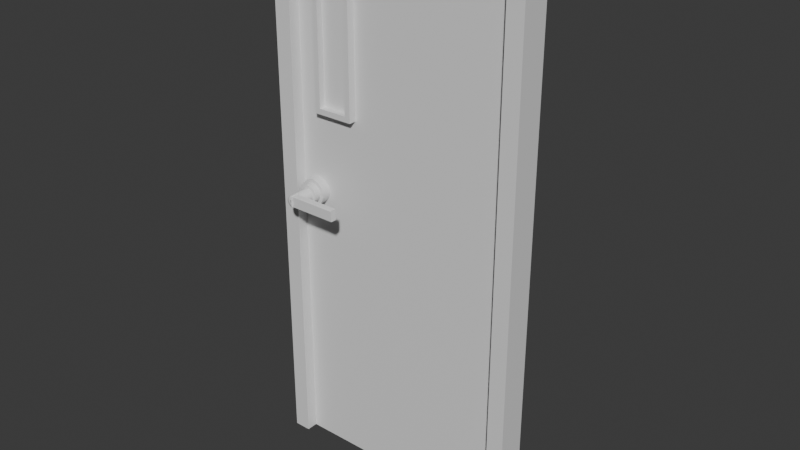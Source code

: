 # Source: Door.blend  (saved by Blender 4.5.90; exported with 4.5.12 LTS)
import bpy
from mathutils import Matrix  # noqa: F401  (used for matrix-valued properties, if any)

bpy.ops.wm.read_factory_settings(use_empty=True)
scene = bpy.context.scene
scene.name = 'Scene'

# ---- collections
col_collection = bpy.data.collections.new('Collection'); scene.collection.children.link(col_collection)

# ---- materials (node trees are filled in below, after node groups)
mat_material = bpy.data.materials.new('Material')
mat_material.alpha_threshold = 0.0
mat_material.roughness = 0.5
mat_material.line_color = (0.0, 0.0, 0.0, 1.0)

# ---- material node trees
mat_material.use_nodes = True; mat_material.node_tree.nodes.clear()
_N = mat_material.node_tree.nodes; _L = mat_material.node_tree.links
n0 = _N.new('ShaderNodeOutputMaterial'); n0.name = 'Material Output'; n0.location = (200, 100)
n1 = _N.new('ShaderNodeBsdfPrincipled'); n1.name = 'Principled BSDF'; n1.location = (-200, 100)
n1.inputs[3].default_value = 1.45
_L.new(n1.outputs[0], n0.inputs[0])
n0.is_active_output = True

# ---- world
world_world = bpy.data.worlds.new('World'); scene.world = world_world
world_world.use_nodes = True; world_world.node_tree.nodes.clear()
_N = world_world.node_tree.nodes; _L = world_world.node_tree.links
n0 = _N.new('ShaderNodeOutputWorld'); n0.name = 'World Output'; n0.location = (200, 100)
n1 = _N.new('ShaderNodeBackground'); n1.name = 'Background'; n1.location = (-200, 100)
n1.inputs[0].default_value = (0.05088, 0.05088, 0.05088, 1.0)
_L.new(n1.outputs[0], n0.inputs[0])
n0.is_active_output = True
world_world.color = (0.05088, 0.05088, 0.05088)
world_world.sun_shadow_jitter_overblur = 0.0

# ---- meshes
me_cube = bpy.data.meshes.new('Cube')
me_cube.from_pydata([(1.426, 0.4972, 2.992), (1.426, 0.4972, -2.992), (-1.045, 0.5988, 0.1897), (-1.426, 0.4972, 2.992), (-1.426, 0.4972, -2.992), (-1.065, 0.5988, 0.1877), (1.242, 0.4972, -2.992), (-1.084, 0.5988, 0.1818), (-0.5325, 0.4972, -2.992), (-0.983, 0.4972, -2.992), (-1.242, 0.4972, -2.992), (-1.102, 0.5988, 0.1723), (-1.242, 0.4972, 2.992), (-1.118, 0.5988, 0.1594), (-0.983, 0.4972, 2.992), (-0.5325, 0.4972, 2.992), (1.242, 0.4972, 2.992), (-1.131, 0.5988, 0.1438), (1.426, 0.4972, 2.832), (-1.14, 0.5988, 0.1259), (1.426, 0.4972, 2.454), (1.426, 0.4972, 0.9581), (-1.426, 0.4972, 2.832), (-1.146, 0.5988, 0.1065), (-1.426, 0.4972, 2.454), (-1.148, 0.5988, 0.08637), (-1.426, 0.4972, 0.9581), (-1.242, 0.4972, 2.832), (-1.242, 0.4972, 2.454), (-1.146, 0.5988, 0.06621), (-1.242, 0.4972, 0.9581), (-0.983, 0.4972, 2.832), (-1.14, 0.5988, 0.04682), (-0.9216, 0.4972, 2.393), (-1.131, 0.5988, 0.02896), (-0.9216, 0.4972, 1.019), (-0.5325, 0.4972, 2.832), (-0.5938, 0.4972, 2.393), (-1.118, 0.5988, 0.0133), (-0.5938, 0.4972, 1.019), (-1.102, 0.5988, 0.000445), (1.242, 0.4972, 2.832), (1.242, 0.4972, 2.454), (1.242, 0.4972, 0.9581), (-1.084, 0.5988, -0.009105), (-0.983, 0.4972, 2.454), (-0.983, 0.4972, 0.9581), (-1.065, 0.5988, -0.01499), (-0.5325, 0.4972, 2.454), (-1.045, 0.5988, -0.01697), (-0.5325, 0.4972, 0.9581), (-0.9216, 0.4226, 2.393), (-1.025, 0.5988, -0.01499), (-0.9216, 0.4226, 1.019), (-0.5938, 0.4226, 2.393), (-0.5938, 0.4226, 1.019), (-1.005, 0.5988, -0.009105), (-0.983, 0.5812, 2.454), (-0.983, 0.5812, 0.9581), (-0.9874, 0.5988, 0.000445), (-0.5325, 0.5812, 2.454), (-0.5325, 0.5812, 0.9581), (-0.9717, 0.5988, 0.0133), (-0.9216, 0.5812, 2.393), (-0.9216, 0.5812, 1.019), (-0.9589, 0.5988, 0.02896), (-0.5938, 0.5812, 2.393), (-0.5938, 0.5812, 1.019), (-0.9493, 0.5988, 0.04682), (-1.242, 0.6237, -2.992), (-1.426, 0.6237, -2.992), (-0.9435, 0.5988, 0.06621), (1.426, 0.6237, 0.9581), (-0.9415, 0.5988, 0.08637), (1.426, 0.6237, -2.992), (-1.426, 0.6237, 0.9581), (-0.9435, 0.5988, 0.1065), (1.242, 0.6237, 2.992), (1.426, 0.6237, 2.992), (1.242, 0.6237, -2.992), (-0.9493, 0.5988, 0.1259), (-1.426, 0.6237, 2.992), (-1.242, 0.6237, 2.992), (-0.9589, 0.5988, 0.1438), (-0.983, 0.6237, 2.992), (-0.5325, 0.6237, 2.992), (-0.9717, 0.5988, 0.1594), (-1.242, 0.6237, 0.9581), (1.242, 0.6237, 0.9581), (-0.9874, 0.5988, 0.1723), (1.426, 0.6237, 2.832), (1.426, 0.6237, 2.454), (-1.005, 0.5988, 0.1818), (-1.426, 0.6237, 2.832), (-1.426, 0.6237, 2.454), (-1.025, 0.5988, 0.1877), (-1.073, 0.5988, 0.2258), (-1.242, 0.6237, 2.832), (-1.242, 0.6237, 2.454), (-1.045, 0.5988, 0.2285), (-0.983, 0.6237, 2.832), (-1.099, 0.5988, 0.2177), (-0.5325, 0.6237, 2.832), (-1.124, 0.5988, 0.2046), (1.242, 0.6237, 2.832), (-1.145, 0.5988, 0.1869), (1.242, 0.6237, 2.454), (-1.163, 0.5988, 0.1653), (-1.176, 0.5988, 0.1408), (-1.184, 0.5988, 0.1141), (-1.187, 0.5988, 0.08637), (-1.184, 0.5988, 0.05864), (-1.176, 0.5988, 0.03197), (-1.163, 0.5988, 0.007391), (-1.145, 0.5988, -0.01415), (-1.124, 0.5988, -0.03183), (-1.099, 0.5988, -0.04497), (-1.073, 0.5988, -0.05306), (-1.045, 0.5988, -0.05579), (-1.017, 0.5988, -0.05306), (-0.9904, 0.5988, -0.04497), (-0.9658, 0.5988, -0.03183), (-0.9443, 0.5988, -0.01415), (-0.9266, 0.5988, 0.007391), (-0.9135, 0.5988, 0.03197), (-0.9054, 0.5988, 0.05864), (-0.9027, 0.5988, 0.08637), (-0.9054, 0.5988, 0.1141), (-0.9135, 0.5988, 0.1408), (-0.9266, 0.5988, 0.1653), (-0.9443, 0.5988, 0.1869), (-0.9658, 0.5988, 0.2046), (-0.9904, 0.5988, 0.2177), (-1.017, 0.5988, 0.2258), (-1.058, 0.6719, 0.1533), (-1.045, 0.6719, 0.1547), (-1.071, 0.6719, 0.1495), (-1.083, 0.6719, 0.1431), (-1.093, 0.6719, 0.1347), (-1.102, 0.6719, 0.1243), (-1.108, 0.6719, 0.1125), (-1.112, 0.6719, 0.09969), (-1.113, 0.6719, 0.08637), (-1.112, 0.6719, 0.07305), (-1.108, 0.6719, 0.06024), (-1.102, 0.6719, 0.04843), (-1.093, 0.6719, 0.03808), (-1.083, 0.6719, 0.02959), (-1.071, 0.6719, 0.02328), (-1.058, 0.6719, 0.01939), (-1.045, 0.6719, 0.01808), (-1.031, 0.6719, 0.01939), (-1.019, 0.6719, 0.02328), (-1.007, 0.6719, 0.02959), (-0.9965, 0.6719, 0.03808), (-0.988, 0.6719, 0.04843), (-0.9817, 0.6719, 0.06024), (-0.9778, 0.6719, 0.07305), (-0.9765, 0.6719, 0.08637), (-0.9778, 0.6719, 0.09969), (-0.9817, 0.6719, 0.1125), (-0.988, 0.6719, 0.1243), (-0.9965, 0.6719, 0.1347), (-1.007, 0.6719, 0.1431), (-1.019, 0.6719, 0.1495), (-1.031, 0.6719, 0.1533), (-1.065, 0.6719, 0.1877), (-1.045, 0.6719, 0.1897), (-1.084, 0.6719, 0.1818), (-1.102, 0.6719, 0.1723), (-1.118, 0.6719, 0.1594), (-1.131, 0.6719, 0.1438), (-1.14, 0.6719, 0.1259), (-1.146, 0.6719, 0.1065), (-1.148, 0.6719, 0.08637), (-1.146, 0.6719, 0.06621), (-1.14, 0.6719, 0.04682), (-1.131, 0.6719, 0.02896), (-1.118, 0.6719, 0.0133), (-1.102, 0.6719, 0.000445), (-1.084, 0.6719, -0.009105), (-1.065, 0.6719, -0.01499), (-1.045, 0.6719, -0.01697), (-1.025, 0.6719, -0.01499), (-1.005, 0.6719, -0.009105), (-0.9874, 0.6719, 0.000445), (-0.9717, 0.6719, 0.0133), (-0.9589, 0.6719, 0.02896), (-0.9493, 0.6719, 0.04682), (-0.9435, 0.6719, 0.06621), (-0.9415, 0.6719, 0.08637), (-0.9435, 0.6719, 0.1065), (-0.9493, 0.6719, 0.1259), (-0.9589, 0.6719, 0.1438), (-0.9717, 0.6719, 0.1594), (-0.9874, 0.6719, 0.1723), (-1.005, 0.6719, 0.1818), (-1.025, 0.6719, 0.1877), (-1.071, 0.8213, 0.02328), (-1.058, 0.8213, 0.01939), (-1.058, 0.8213, 0.1533), (-1.071, 0.8213, 0.1495), (-0.9965, 0.8213, 0.1347), (-1.007, 0.8213, 0.1431), (-1.045, 0.8252, 0.02572), (-1.083, 0.8213, 0.1431), (-1.019, 0.8213, 0.1495), (-1.031, 0.8213, 0.01939), (-1.093, 0.8213, 0.1347), (-1.031, 0.8213, 0.1533), (-1.019, 0.8213, 0.02328), (-1.102, 0.8213, 0.1243), (-1.045, 0.8252, 0.147), (-1.007, 0.8213, 0.02959), (-1.108, 0.8213, 0.1125), (-0.9965, 0.8213, 0.03808), (-1.112, 0.8213, 0.09969), (-0.988, 0.8213, 0.04843), (-1.113, 0.8213, 0.08637), (-0.9817, 0.8213, 0.06024), (-1.112, 0.8213, 0.07305), (-0.9778, 0.8213, 0.07305), (-1.108, 0.8213, 0.06024), (-0.9765, 0.8213, 0.08637), (-1.102, 0.8213, 0.04843), (-0.9778, 0.8213, 0.09969), (-1.093, 0.8213, 0.03808), (-0.9817, 0.8213, 0.1125), (-1.083, 0.8213, 0.02959), (-0.988, 0.8213, 0.1243), (-1.045, 0.9185, 0.08683), (-1.058, 0.8836, 0.1533), (-1.05, 0.9159, 0.1123), (-1.054, 0.9083, 0.1339), (-1.057, 0.897, 0.1483), (-1.045, 0.9146, 0.08609), (-1.045, 0.8832, 0.147), (-1.045, 0.9121, 0.1098), (-1.045, 0.9054, 0.1293), (-1.045, 0.8954, 0.1423), (-1.045, 0.9185, 0.0868), (-1.071, 0.8836, 0.1495), (-1.055, 0.9159, 0.1108), (-1.063, 0.9083, 0.1311), (-1.069, 0.897, 0.1447), (-1.045, 0.9185, 0.08676), (-1.083, 0.8836, 0.1431), (-1.059, 0.9159, 0.1083), (-1.072, 0.9083, 0.1266), (-1.08, 0.897, 0.1389), (-1.045, 0.9185, 0.0867), (-1.093, 0.8836, 0.1347), (-1.063, 0.9159, 0.1051), (-1.079, 0.9083, 0.1206), (-1.089, 0.897, 0.131), (-1.045, 0.9185, 0.08663), (-1.102, 0.8836, 0.1243), (-1.067, 0.9159, 0.101), (-1.085, 0.9083, 0.1133), (-1.097, 0.897, 0.1214), (-1.045, 0.9185, 0.08655), (-1.108, 0.8836, 0.1125), (-1.069, 0.9159, 0.09648), (-1.09, 0.9083, 0.1049), (-1.103, 0.897, 0.1105), (-1.045, 0.9185, 0.08646), (-1.112, 0.8836, 0.09969), (-1.071, 0.9159, 0.09152), (-1.092, 0.9083, 0.09582), (-1.107, 0.897, 0.09868), (-1.045, 0.9185, 0.08637), (-1.113, 0.8836, 0.08637), (-1.071, 0.9159, 0.08637), (-1.093, 0.9083, 0.08637), (-1.108, 0.897, 0.08637), (-1.045, 0.9185, 0.08628), (-1.112, 0.8836, 0.07305), (-1.071, 0.9159, 0.08121), (-1.092, 0.9083, 0.07692), (-1.107, 0.897, 0.07405), (-1.045, 0.9185, 0.08619), (-1.108, 0.8836, 0.06024), (-1.069, 0.9159, 0.07626), (-1.09, 0.9083, 0.06784), (-1.103, 0.897, 0.06221), (-1.045, 0.9185, 0.08611), (-1.102, 0.8836, 0.04843), (-1.067, 0.9159, 0.07169), (-1.085, 0.9083, 0.05947), (-1.097, 0.897, 0.0513), (-1.045, 0.9185, 0.08604), (-1.093, 0.8836, 0.03808), (-1.063, 0.9159, 0.06769), (-1.079, 0.9083, 0.05213), (-1.089, 0.897, 0.04173), (-1.045, 0.9185, 0.08598), (-1.083, 0.8836, 0.02959), (-1.059, 0.9159, 0.0644), (-1.072, 0.9083, 0.04611), (-1.08, 0.897, 0.03388), (-1.045, 0.9185, 0.08594), (-1.071, 0.8836, 0.02328), (-1.055, 0.9159, 0.06196), (-1.063, 0.9083, 0.04163), (-1.069, 0.897, 0.02805), (-1.045, 0.9185, 0.08591), (-1.058, 0.8836, 0.01939), (-1.05, 0.9159, 0.06045), (-1.054, 0.9083, 0.03888), (-1.057, 0.897, 0.02446), (-1.045, 0.8832, 0.02572), (-1.045, 0.9146, 0.08665), (-1.045, 0.8954, 0.03043), (-1.045, 0.9054, 0.04344), (-1.045, 0.9121, 0.06291), (-1.045, 0.8213, 0.01808), (-1.045, 0.8213, 0.1547), (-1.045, 0.8836, 0.1547), (-1.045, 0.897, 0.1495), (-1.045, 0.9083, 0.1348), (-1.045, 0.9159, 0.1128), (-1.045, 0.9185, 0.08684), (-1.045, 0.897, 0.02324), (-1.045, 0.8836, 0.01808), (-1.045, 0.9083, 0.03795), (-1.045, 0.9159, 0.05995), (-1.045, 0.9185, 0.0859), (-0.5207, 0.8252, 0.02572), (-0.5207, 0.8252, 0.147), (-0.5207, 0.8832, 0.147), (-0.5207, 0.8954, 0.1423), (-0.5207, 0.8954, 0.03043), (-0.5207, 0.8832, 0.02572), (-0.9658, 0.4972, -0.03183), (-0.983, 0.4972, -0.04098), (-0.983, 0.4972, 0.2137), (-0.9443, 0.4972, -0.01415), (-0.9443, 0.4972, 0.1869), (-0.9658, 0.4972, 0.2046), (-0.9135, 0.4972, 0.03197), (-0.9027, 0.4972, 0.08637), (-0.9054, 0.4972, 0.05864), (-0.9054, 0.4972, 0.1141), (-0.9135, 0.4972, 0.1408), (-0.9266, 0.4972, 0.1653), (-0.9266, 0.4972, 0.007391), (-1.187, 0.4972, 0.08637), (-1.184, 0.4972, 0.1141), (-1.184, 0.4972, 0.05864), (-1.163, 0.4972, 0.007391), (-1.163, 0.4972, 0.1653), (-1.145, 0.4972, -0.01415), (-1.176, 0.4972, 0.03197), (-1.176, 0.4972, 0.1408), (-1.124, 0.4972, -0.03183), (-1.124, 0.4972, 0.2046), (-1.073, 0.4972, -0.05306), (-1.045, 0.4972, 0.2285), (-1.073, 0.4972, 0.2258), (-1.099, 0.4972, -0.04497), (-1.099, 0.4972, 0.2177), (-1.145, 0.4972, 0.1869), (-1.045, 0.4972, -0.05579), (-0.9904, 0.4972, -0.04497), (-0.9904, 0.4972, 0.2177), (-1.017, 0.4972, -0.05306), (-1.017, 0.4972, 0.2258), (1.426, 0.4351, 2.992), (1.426, 0.4351, -2.992), (-1.045, 0.3335, 0.1897), (-1.426, 0.4351, 2.992), (-1.426, 0.4351, -2.992), (-1.065, 0.3335, 0.1877), (1.242, 0.4351, -2.992), (-1.084, 0.3335, 0.1818), (-0.5325, 0.4351, -2.992), (-0.983, 0.4351, -2.992), (-1.242, 0.4351, -2.992), (-1.102, 0.3335, 0.1723), (-1.242, 0.4351, 2.992), (-1.118, 0.3335, 0.1594), (-0.983, 0.4351, 2.992), (-0.5325, 0.4351, 2.992), (1.242, 0.4351, 2.992), (-1.131, 0.3335, 0.1438), (1.426, 0.4351, 2.832), (-1.14, 0.3335, 0.1259), (1.426, 0.4351, 2.454), (1.426, 0.4351, 0.9581), (-1.426, 0.4351, 2.832), (-1.146, 0.3335, 0.1065), (-1.426, 0.4351, 2.454), (-1.148, 0.3335, 0.08637), (-1.426, 0.4351, 0.9581), (-1.242, 0.4351, 2.832), (-1.242, 0.4351, 2.454), (-1.146, 0.3335, 0.06621), (-1.242, 0.4351, 0.9581), (-0.983, 0.4351, 2.832), (-1.14, 0.3335, 0.04682), (-0.9216, 0.4351, 2.393), (-1.131, 0.3335, 0.02896), (-0.9216, 0.4351, 1.019), (-0.5325, 0.4351, 2.832), (-0.5938, 0.4351, 2.393), (-1.118, 0.3335, 0.0133), (-0.5938, 0.4351, 1.019), (-1.102, 0.3335, 0.000445), (1.242, 0.4351, 2.832), (1.242, 0.4351, 2.454), (1.242, 0.4351, 0.9581), (-1.084, 0.3335, -0.009105), (-0.983, 0.4351, 2.454), (-0.983, 0.4351, 0.9581), (-1.065, 0.3335, -0.01499), (-0.5325, 0.4351, 2.454), (-1.045, 0.3335, -0.01697), (-0.5325, 0.4351, 0.9581), (-0.9216, 0.5097, 2.393), (-1.025, 0.3335, -0.01499), (-0.9216, 0.5097, 1.019), (-0.5938, 0.5097, 2.393), (-0.5938, 0.5097, 1.019), (-1.005, 0.3335, -0.009105), (-0.983, 0.3511, 2.454), (-0.983, 0.3511, 0.9581), (-0.9874, 0.3335, 0.000445), (-0.5325, 0.3511, 2.454), (-0.5325, 0.3511, 0.9581), (-0.9717, 0.3335, 0.0133), (-0.9216, 0.3511, 2.393), (-0.9216, 0.3511, 1.019), (-0.9589, 0.3335, 0.02896), (-0.5938, 0.3511, 2.393), (-0.5938, 0.3511, 1.019), (-0.9493, 0.3335, 0.04682), (-1.242, 0.3086, -2.992), (-1.426, 0.3086, -2.992), (-0.9435, 0.3335, 0.06621), (1.426, 0.3086, 0.9581), (-0.9415, 0.3335, 0.08637), (1.426, 0.3086, -2.992), (-1.426, 0.3086, 0.9581), (-0.9435, 0.3335, 0.1065), (1.242, 0.3086, 2.992), (1.426, 0.3086, 2.992), (1.242, 0.3086, -2.992), (-0.9493, 0.3335, 0.1259), (-1.426, 0.3086, 2.992), (-1.242, 0.3086, 2.992), (-0.9589, 0.3335, 0.1438), (-0.983, 0.3086, 2.992), (-0.5325, 0.3086, 2.992), (-0.9717, 0.3335, 0.1594), (-1.242, 0.3086, 0.9581), (1.242, 0.3086, 0.9581), (-0.9874, 0.3335, 0.1723), (1.426, 0.3086, 2.832), (1.426, 0.3086, 2.454), (-1.005, 0.3335, 0.1818), (-1.426, 0.3086, 2.832), (-1.426, 0.3086, 2.454), (-1.025, 0.3335, 0.1877), (-1.073, 0.3335, 0.2258), (-1.242, 0.3086, 2.832), (-1.242, 0.3086, 2.454), (-1.045, 0.3335, 0.2285), (-0.983, 0.3086, 2.832), (-1.099, 0.3335, 0.2177), (-0.5325, 0.3086, 2.832), (-1.124, 0.3335, 0.2046), (1.242, 0.3086, 2.832), (-1.145, 0.3335, 0.1869), (1.242, 0.3086, 2.454), (-1.163, 0.3335, 0.1653), (-1.176, 0.3335, 0.1408), (-1.184, 0.3335, 0.1141), (-1.187, 0.3335, 0.08637), (-1.184, 0.3335, 0.05864), (-1.176, 0.3335, 0.03197), (-1.163, 0.3335, 0.007391), (-1.145, 0.3335, -0.01415), (-1.124, 0.3335, -0.03183), (-1.099, 0.3335, -0.04497), (-1.073, 0.3335, -0.05306), (-1.045, 0.3335, -0.05579), (-1.017, 0.3335, -0.05306), (-0.9904, 0.3335, -0.04497), (-0.9658, 0.3335, -0.03183), (-0.9443, 0.3335, -0.01415), (-0.9266, 0.3335, 0.007391), (-0.9135, 0.3335, 0.03197), (-0.9054, 0.3335, 0.05864), (-0.9027, 0.3335, 0.08637), (-0.9054, 0.3335, 0.1141), (-0.9135, 0.3335, 0.1408), (-0.9266, 0.3335, 0.1653), (-0.9443, 0.3335, 0.1869), (-0.9658, 0.3335, 0.2046), (-0.9904, 0.3335, 0.2177), (-1.017, 0.3335, 0.2258), (-1.058, 0.2604, 0.1533), (-1.045, 0.2604, 0.1547), (-1.071, 0.2604, 0.1495), (-1.083, 0.2604, 0.1431), (-1.093, 0.2604, 0.1347), (-1.102, 0.2604, 0.1243), (-1.108, 0.2604, 0.1125), (-1.112, 0.2604, 0.09969), (-1.113, 0.2604, 0.08637), (-1.112, 0.2604, 0.07305), (-1.108, 0.2604, 0.06024), (-1.102, 0.2604, 0.04843), (-1.093, 0.2604, 0.03808), (-1.083, 0.2604, 0.02959), (-1.071, 0.2604, 0.02328), (-1.058, 0.2604, 0.01939), (-1.045, 0.2604, 0.01808), (-1.031, 0.2604, 0.01939), (-1.019, 0.2604, 0.02328), (-1.007, 0.2604, 0.02959), (-0.9965, 0.2604, 0.03808), (-0.988, 0.2604, 0.04843), (-0.9817, 0.2604, 0.06024), (-0.9778, 0.2604, 0.07305), (-0.9765, 0.2604, 0.08637), (-0.9778, 0.2604, 0.09969), (-0.9817, 0.2604, 0.1125), (-0.988, 0.2604, 0.1243), (-0.9965, 0.2604, 0.1347), (-1.007, 0.2604, 0.1431), (-1.019, 0.2604, 0.1495), (-1.031, 0.2604, 0.1533), (-1.065, 0.2604, 0.1877), (-1.045, 0.2604, 0.1897), (-1.084, 0.2604, 0.1818), (-1.102, 0.2604, 0.1723), (-1.118, 0.2604, 0.1594), (-1.131, 0.2604, 0.1438), (-1.14, 0.2604, 0.1259), (-1.146, 0.2604, 0.1065), (-1.148, 0.2604, 0.08637), (-1.146, 0.2604, 0.06621), (-1.14, 0.2604, 0.04682), (-1.131, 0.2604, 0.02896), (-1.118, 0.2604, 0.0133), (-1.102, 0.2604, 0.000445), (-1.084, 0.2604, -0.009105), (-1.065, 0.2604, -0.01499), (-1.045, 0.2604, -0.01697), (-1.025, 0.2604, -0.01499), (-1.005, 0.2604, -0.009105), (-0.9874, 0.2604, 0.000445), (-0.9717, 0.2604, 0.0133), (-0.9589, 0.2604, 0.02896), (-0.9493, 0.2604, 0.04682), (-0.9435, 0.2604, 0.06621), (-0.9415, 0.2604, 0.08637), (-0.9435, 0.2604, 0.1065), (-0.9493, 0.2604, 0.1259), (-0.9589, 0.2604, 0.1438), (-0.9717, 0.2604, 0.1594), (-0.9874, 0.2604, 0.1723), (-1.005, 0.2604, 0.1818), (-1.025, 0.2604, 0.1877), (-1.071, 0.1111, 0.02328), (-1.058, 0.1111, 0.01939), (-1.058, 0.1111, 0.1533), (-1.071, 0.1111, 0.1495), (-0.9965, 0.1111, 0.1347), (-1.007, 0.1111, 0.1431), (-1.045, 0.1071, 0.02572), (-1.083, 0.1111, 0.1431), (-1.019, 0.1111, 0.1495), (-1.031, 0.1111, 0.01939), (-1.093, 0.1111, 0.1347), (-1.031, 0.1111, 0.1533), (-1.019, 0.1111, 0.02328), (-1.102, 0.1111, 0.1243), (-1.045, 0.1071, 0.147), (-1.007, 0.1111, 0.02959), (-1.108, 0.1111, 0.1125), (-0.9965, 0.1111, 0.03808), (-1.112, 0.1111, 0.09969), (-0.988, 0.1111, 0.04843), (-1.113, 0.1111, 0.08637), (-0.9817, 0.1111, 0.06024), (-1.112, 0.1111, 0.07305), (-0.9778, 0.1111, 0.07305), (-1.108, 0.1111, 0.06024), (-0.9765, 0.1111, 0.08637), (-1.102, 0.1111, 0.04843), (-0.9778, 0.1111, 0.09969), (-1.093, 0.1111, 0.03808), (-0.9817, 0.1111, 0.1125), (-1.083, 0.1111, 0.02959), (-0.988, 0.1111, 0.1243), (-1.045, 0.01379, 0.08683), (-1.058, 0.0487, 0.1533), (-1.05, 0.01644, 0.1123), (-1.054, 0.02401, 0.1339), (-1.057, 0.03534, 0.1483), (-1.045, 0.01774, 0.08609), (-1.045, 0.04909, 0.147), (-1.045, 0.02017, 0.1098), (-1.045, 0.02687, 0.1293), (-1.045, 0.03688, 0.1423), (-1.045, 0.01379, 0.0868), (-1.071, 0.0487, 0.1495), (-1.055, 0.01644, 0.1108), (-1.063, 0.02401, 0.1311), (-1.069, 0.03534, 0.1447), (-1.045, 0.01379, 0.08676), (-1.083, 0.0487, 0.1431), (-1.059, 0.01644, 0.1083), (-1.072, 0.02401, 0.1266), (-1.08, 0.03534, 0.1389), (-1.045, 0.01379, 0.0867), (-1.093, 0.0487, 0.1347), (-1.063, 0.01644, 0.1051), (-1.079, 0.02401, 0.1206), (-1.089, 0.03534, 0.131), (-1.045, 0.01379, 0.08663), (-1.102, 0.0487, 0.1243), (-1.067, 0.01644, 0.101), (-1.085, 0.02401, 0.1133), (-1.097, 0.03534, 0.1214), (-1.045, 0.01379, 0.08655), (-1.108, 0.0487, 0.1125), (-1.069, 0.01644, 0.09648), (-1.09, 0.02401, 0.1049), (-1.103, 0.03534, 0.1105), (-1.045, 0.01379, 0.08646), (-1.112, 0.0487, 0.09969), (-1.071, 0.01644, 0.09152), (-1.092, 0.02401, 0.09582), (-1.107, 0.03534, 0.09868), (-1.045, 0.01379, 0.08637), (-1.113, 0.0487, 0.08637), (-1.071, 0.01644, 0.08637), (-1.093, 0.02401, 0.08637), (-1.108, 0.03534, 0.08637), (-1.045, 0.01379, 0.08628), (-1.112, 0.0487, 0.07305), (-1.071, 0.01644, 0.08121), (-1.092, 0.02401, 0.07692), (-1.107, 0.03534, 0.07405), (-1.045, 0.01379, 0.08619), (-1.108, 0.0487, 0.06024), (-1.069, 0.01644, 0.07626), (-1.09, 0.02401, 0.06784), (-1.103, 0.03534, 0.06221), (-1.045, 0.01379, 0.08611), (-1.102, 0.0487, 0.04843), (-1.067, 0.01644, 0.07169), (-1.085, 0.02401, 0.05947), (-1.097, 0.03534, 0.0513), (-1.045, 0.01379, 0.08604), (-1.093, 0.0487, 0.03808), (-1.063, 0.01644, 0.06769), (-1.079, 0.02401, 0.05213), (-1.089, 0.03534, 0.04173), (-1.045, 0.01379, 0.08598), (-1.083, 0.0487, 0.02959), (-1.059, 0.01644, 0.0644), (-1.072, 0.02401, 0.04611), (-1.08, 0.03534, 0.03388), (-1.045, 0.01379, 0.08594), (-1.071, 0.0487, 0.02328), (-1.055, 0.01644, 0.06196), (-1.063, 0.02401, 0.04163), (-1.069, 0.03534, 0.02805), (-1.045, 0.01379, 0.08591), (-1.058, 0.0487, 0.01939), (-1.05, 0.01644, 0.06045), (-1.054, 0.02401, 0.03888), (-1.057, 0.03534, 0.02446), (-1.045, 0.04909, 0.02572), (-1.045, 0.01774, 0.08665), (-1.045, 0.03688, 0.03043), (-1.045, 0.02687, 0.04344), (-1.045, 0.02017, 0.06291), (-1.045, 0.1111, 0.01808), (-1.045, 0.1111, 0.1547), (-1.045, 0.0487, 0.1547), (-1.045, 0.03534, 0.1495), (-1.045, 0.02401, 0.1348), (-1.045, 0.01644, 0.1128), (-1.045, 0.03534, 0.02324), (-1.045, 0.0487, 0.01808), (-1.045, 0.02401, 0.03795), (-1.045, 0.01644, 0.05995), (-1.045, 0.01379, 0.0859), (-0.5207, 0.1071, 0.02572), (-0.5207, 0.1071, 0.147), (-0.5207, 0.04909, 0.147), (-0.5207, 0.03688, 0.1423), (-0.5207, 0.03688, 0.03043), (-0.5207, 0.04909, 0.02572), (-0.9658, 0.4351, -0.03183), (-0.983, 0.4351, -0.04098), (-0.983, 0.4351, 0.2137), (-0.9443, 0.4351, -0.01415), (-0.9443, 0.4351, 0.1869), (-0.9658, 0.4351, 0.2046), (-0.9135, 0.4351, 0.03197), (-0.9027, 0.4351, 0.08637), (-0.9054, 0.4351, 0.05864), (-0.9054, 0.4351, 0.1141), (-0.9135, 0.4351, 0.1408), (-0.9266, 0.4351, 0.1653), (-0.9266, 0.4351, 0.007391), (-1.187, 0.4351, 0.08637), (-1.184, 0.4351, 0.1141), (-1.184, 0.4351, 0.05864), (-1.163, 0.4351, 0.007391), (-1.163, 0.4351, 0.1653), (-1.145, 0.4351, -0.01415), (-1.176, 0.4351, 0.03197), (-1.176, 0.4351, 0.1408), (-1.124, 0.4351, -0.03183), (-1.124, 0.4351, 0.2046), (-1.073, 0.4351, -0.05306), (-1.045, 0.4351, 0.2285), (-1.073, 0.4351, 0.2258), (-1.099, 0.4351, -0.04497), (-1.099, 0.4351, 0.2177), (-1.145, 0.4351, 0.1869), (-1.045, 0.4351, -0.05579), (-0.9904, 0.4351, -0.04497), (-0.9904, 0.4351, 0.2177), (-1.017, 0.4351, -0.05306), (-1.017, 0.4351, 0.2258)], [], [(3, 12, 82, 81), (6, 43, 88, 79), (10, 4, 70, 69), (41, 36, 102, 104), (26, 24, 94, 75), (8, 50, 43, 6), (50, 48, 42, 43), (48, 36, 41, 42), (335, 46, 50, 8, 9, 334, 333, 336, 345, 339, 341, 340, 342, 343, 344, 337, 338), (33, 37, 54, 51), (45, 31, 36, 48), (9, 10, 30, 46, 335, 364, 366, 357, 358, 360, 355, 361, 350, 353, 347, 346, 348, 352, 349, 351, 354, 359, 356, 362, 365, 363, 334), (30, 28, 45, 46), (28, 27, 31, 45), (24, 22, 93, 94), (31, 27, 97, 100), (30, 10, 69, 87), (22, 3, 81, 93), (1, 6, 79, 74), (15, 16, 77, 85), (50, 46, 58, 61), (39, 37, 66, 67), (48, 50, 61, 60), (37, 33, 63, 66), (53, 51, 54, 55), (37, 39, 55, 54), (39, 35, 53, 55), (35, 33, 51, 53), (63, 64, 58, 57), (67, 66, 60, 61), (64, 67, 61, 58), (66, 63, 57, 60), (35, 39, 67, 64), (33, 35, 64, 63), (46, 45, 57, 58), (45, 48, 60, 57), (104, 77, 78, 90), (93, 81, 82, 97), (97, 82, 84, 100), (100, 84, 85, 102), (102, 85, 77, 104), (70, 75, 87, 69), (75, 94, 98, 87), (94, 93, 97, 98), (79, 88, 72, 74), (88, 106, 91, 72), (106, 104, 90, 91), (27, 28, 98, 97), (21, 1, 74, 72), (0, 18, 90, 78), (12, 14, 84, 82), (28, 30, 87, 98), (36, 31, 100, 102), (4, 26, 75, 70), (18, 20, 91, 90), (42, 41, 104, 106), (14, 15, 85, 84), (16, 0, 78, 77), (20, 21, 72, 91), (43, 42, 106, 88), (357, 99, 96, 358), (358, 96, 101, 360), (360, 101, 103, 355), (355, 103, 105, 361), (105, 107, 350, 361), (107, 108, 353, 350), (108, 109, 347, 353), (109, 110, 346, 347), (110, 111, 348, 346), (111, 112, 352, 348), (112, 113, 349, 352), (113, 114, 351, 349), (351, 114, 115, 354), (354, 115, 116, 359), (359, 116, 117, 356), (356, 117, 118, 362), (362, 118, 119, 365), (365, 119, 120, 363), (120, 121, 333, 334, 363), (333, 121, 122, 336), (122, 123, 345, 336), (123, 124, 339, 345), (124, 125, 341, 339), (125, 126, 340, 341), (126, 127, 342, 340), (127, 128, 343, 342), (128, 129, 344, 343), (129, 130, 337, 344), (337, 130, 131, 338), (338, 131, 132, 364, 335), (80, 76, 191, 192), (364, 132, 133, 366), (366, 133, 99, 357), (2, 5, 96, 99), (5, 7, 101, 96), (7, 11, 103, 101), (11, 13, 105, 103), (13, 17, 107, 105), (17, 19, 108, 107), (19, 23, 109, 108), (23, 25, 110, 109), (25, 29, 111, 110), (29, 32, 112, 111), (32, 34, 113, 112), (34, 38, 114, 113), (38, 40, 115, 114), (40, 44, 116, 115), (44, 47, 117, 116), (47, 49, 118, 117), (49, 52, 119, 118), (52, 56, 120, 119), (56, 59, 121, 120), (59, 62, 122, 121), (62, 65, 123, 122), (65, 68, 124, 123), (68, 71, 125, 124), (71, 73, 126, 125), (73, 76, 127, 126), (76, 80, 128, 127), (80, 83, 129, 128), (83, 86, 130, 129), (86, 89, 131, 130), (89, 92, 132, 131), (92, 95, 133, 132), (95, 2, 99, 133), (40, 38, 178, 179), (83, 80, 192, 193), (44, 40, 179, 180), (5, 2, 167, 166), (86, 83, 193, 194), (47, 44, 180, 181), (7, 5, 166, 168), (89, 86, 194, 195), (49, 47, 181, 182), (11, 7, 168, 169), (92, 89, 195, 196), (52, 49, 182, 183), (13, 11, 169, 170), (95, 92, 196, 197), (56, 52, 183, 184), (17, 13, 170, 171), (2, 95, 197, 167), (59, 56, 184, 185), (19, 17, 171, 172), (62, 59, 185, 186), (23, 19, 172, 173), (65, 62, 186, 187), (25, 23, 173, 174), (68, 65, 187, 188), (29, 25, 174, 175), (71, 68, 188, 189), (32, 29, 175, 176), (73, 71, 189, 190), (34, 32, 176, 177), (76, 73, 190, 191), (38, 34, 177, 178), (135, 134, 166, 167), (134, 136, 168, 166), (136, 137, 169, 168), (137, 138, 170, 169), (138, 139, 171, 170), (139, 140, 172, 171), (140, 141, 173, 172), (141, 142, 174, 173), (142, 143, 175, 174), (143, 144, 176, 175), (144, 145, 177, 176), (145, 146, 178, 177), (146, 147, 179, 178), (147, 148, 180, 179), (148, 149, 181, 180), (149, 150, 182, 181), (150, 151, 183, 182), (151, 152, 184, 183), (152, 153, 185, 184), (153, 154, 186, 185), (154, 155, 187, 186), (155, 156, 188, 187), (156, 157, 189, 188), (157, 158, 190, 189), (158, 159, 191, 190), (159, 160, 192, 191), (160, 161, 193, 192), (161, 162, 194, 193), (162, 163, 195, 194), (163, 164, 196, 195), (164, 165, 197, 196), (165, 135, 167, 197), (225, 223, 221, 219, 217, 215, 213, 210, 207, 315, 316, 209, 206, 203, 202, 229, 227), (162, 161, 229, 202), (134, 135, 316, 200), (148, 147, 228, 198), (161, 160, 227, 229), (147, 146, 226, 228), (160, 159, 225, 227), (146, 145, 224, 226), (159, 158, 223, 225), (145, 144, 222, 224), (158, 157, 221, 223), (144, 143, 220, 222), (157, 156, 219, 221), (143, 142, 218, 220), (156, 155, 217, 219), (142, 141, 216, 218), (155, 154, 215, 217), (141, 140, 214, 216), (154, 153, 213, 215), (140, 139, 211, 214), (153, 152, 210, 213), (135, 165, 209, 316), (139, 138, 208, 211), (152, 151, 207, 210), (165, 164, 206, 209), (138, 137, 205, 208), (151, 150, 315, 207), (164, 163, 203, 206), (137, 136, 201, 205), (150, 149, 199, 315), (163, 162, 202, 203), (136, 134, 200, 201), (149, 148, 198, 199), (231, 317, 318, 234), (234, 318, 319, 233), (233, 319, 320, 232), (232, 320, 321, 230), (241, 231, 234, 244), (244, 234, 233, 243), (243, 233, 232, 242), (242, 232, 230, 240), (246, 241, 244, 249), (249, 244, 243, 248), (248, 243, 242, 247), (247, 242, 240, 245), (251, 246, 249, 254), (254, 249, 248, 253), (253, 248, 247, 252), (252, 247, 245, 250), (256, 251, 254, 259), (259, 254, 253, 258), (258, 253, 252, 257), (257, 252, 250, 255), (261, 256, 259, 264), (264, 259, 258, 263), (263, 258, 257, 262), (262, 257, 255, 260), (266, 261, 264, 269), (269, 264, 263, 268), (268, 263, 262, 267), (267, 262, 260, 265), (271, 266, 269, 274), (274, 269, 268, 273), (273, 268, 267, 272), (272, 267, 265, 270), (276, 271, 274, 279), (279, 274, 273, 278), (278, 273, 272, 277), (277, 272, 270, 275), (281, 276, 279, 284), (284, 279, 278, 283), (283, 278, 277, 282), (282, 277, 275, 280), (286, 281, 284, 289), (289, 284, 283, 288), (288, 283, 282, 287), (287, 282, 280, 285), (291, 286, 289, 294), (294, 289, 288, 293), (293, 288, 287, 292), (292, 287, 285, 290), (296, 291, 294, 299), (299, 294, 293, 298), (298, 293, 292, 297), (297, 292, 290, 295), (301, 296, 299, 304), (304, 299, 298, 303), (303, 298, 297, 302), (302, 297, 295, 300), (306, 301, 304, 309), (309, 304, 303, 308), (308, 303, 302, 307), (307, 302, 300, 305), (323, 306, 309, 322), (322, 309, 308, 324), (324, 308, 307, 325), (325, 307, 305, 326), (200, 316, 317, 231), (275, 270, 265, 260, 255, 250, 245, 240, 230, 321, 326, 305, 300, 295, 290, 285, 280), (201, 200, 231, 241), (235, 237, 238, 239, 312), (312, 313, 314, 311), (312, 311, 235), (205, 201, 241, 246), (208, 205, 246, 251), (211, 208, 251, 256), (214, 211, 256, 261), (216, 214, 261, 266), (218, 216, 266, 271), (220, 218, 271, 276), (222, 220, 276, 281), (224, 222, 281, 286), (226, 224, 286, 291), (228, 226, 291, 296), (198, 228, 296, 301), (199, 198, 301, 306), (315, 199, 306, 323), (204, 212, 316, 315), (236, 239, 318, 317), (239, 238, 319, 318), (238, 237, 320, 319), (237, 235, 321, 320), (312, 310, 323, 322), (313, 312, 322, 324), (314, 313, 324, 325), (311, 314, 325, 326), (212, 236, 317, 316), (311, 326, 321), (235, 311, 321), (310, 204, 315, 323), (310, 312, 331, 332), (330, 329, 328, 327, 332, 331), (239, 236, 329, 330), (312, 239, 330, 331), (204, 310, 332, 327), (212, 204, 327, 328), (236, 212, 328, 329), (370, 448, 449, 379), (373, 446, 455, 410), (377, 436, 437, 371), (408, 471, 469, 403), (393, 442, 461, 391), (375, 373, 410, 417), (417, 410, 409, 415), (415, 409, 408, 403), (701, 704, 703, 710, 709, 708, 706, 707, 705, 711, 702, 699, 700, 376, 375, 417, 413), (400, 418, 421, 404), (412, 415, 403, 398), (376, 700, 729, 731, 728, 722, 725, 720, 717, 715, 718, 714, 712, 713, 719, 716, 727, 721, 726, 724, 723, 732, 730, 701, 413, 397, 377), (397, 413, 412, 395), (395, 412, 398, 394), (391, 461, 460, 389), (398, 467, 464, 394), (397, 454, 436, 377), (389, 460, 448, 370), (368, 441, 446, 373), (382, 452, 444, 383), (417, 428, 425, 413), (406, 434, 433, 404), (415, 427, 428, 417), (404, 433, 430, 400), (420, 422, 421, 418), (404, 421, 422, 406), (406, 422, 420, 402), (402, 420, 418, 400), (430, 424, 425, 431), (434, 428, 427, 433), (431, 425, 428, 434), (433, 427, 424, 430), (402, 431, 434, 406), (400, 430, 431, 402), (413, 425, 424, 412), (412, 424, 427, 415), (471, 457, 445, 444), (460, 464, 449, 448), (464, 467, 451, 449), (467, 469, 452, 451), (469, 471, 444, 452), (437, 436, 454, 442), (442, 454, 465, 461), (461, 465, 464, 460), (446, 441, 439, 455), (455, 439, 458, 473), (473, 458, 457, 471), (394, 464, 465, 395), (388, 439, 441, 368), (367, 445, 457, 385), (379, 449, 451, 381), (395, 465, 454, 397), (403, 469, 467, 398), (371, 437, 442, 393), (385, 457, 458, 387), (409, 473, 471, 408), (381, 451, 452, 382), (383, 444, 445, 367), (387, 458, 439, 388), (410, 455, 473, 409), (723, 724, 463, 466), (724, 726, 468, 463), (726, 721, 470, 468), (721, 727, 472, 470), (472, 727, 716, 474), (474, 716, 719, 475), (475, 719, 713, 476), (476, 713, 712, 477), (477, 712, 714, 478), (478, 714, 718, 479), (479, 718, 715, 480), (480, 715, 717, 481), (717, 720, 482, 481), (720, 725, 483, 482), (725, 722, 484, 483), (722, 728, 485, 484), (728, 731, 486, 485), (731, 729, 487, 486), (487, 729, 700, 699, 488), (699, 702, 489, 488), (489, 702, 711, 490), (490, 711, 705, 491), (491, 705, 707, 492), (492, 707, 706, 493), (493, 706, 708, 494), (494, 708, 709, 495), (495, 709, 710, 496), (496, 710, 703, 497), (703, 704, 498, 497), (704, 701, 730, 499, 498), (447, 559, 558, 443), (730, 732, 500, 499), (732, 723, 466, 500), (369, 466, 463, 372), (372, 463, 468, 374), (374, 468, 470, 378), (378, 470, 472, 380), (380, 472, 474, 384), (384, 474, 475, 386), (386, 475, 476, 390), (390, 476, 477, 392), (392, 477, 478, 396), (396, 478, 479, 399), (399, 479, 480, 401), (401, 480, 481, 405), (405, 481, 482, 407), (407, 482, 483, 411), (411, 483, 484, 414), (414, 484, 485, 416), (416, 485, 486, 419), (419, 486, 487, 423), (423, 487, 488, 426), (426, 488, 489, 429), (429, 489, 490, 432), (432, 490, 491, 435), (435, 491, 492, 438), (438, 492, 493, 440), (440, 493, 494, 443), (443, 494, 495, 447), (447, 495, 496, 450), (450, 496, 497, 453), (453, 497, 498, 456), (456, 498, 499, 459), (459, 499, 500, 462), (462, 500, 466, 369), (407, 546, 545, 405), (450, 560, 559, 447), (411, 547, 546, 407), (372, 533, 534, 369), (453, 561, 560, 450), (414, 548, 547, 411), (374, 535, 533, 372), (456, 562, 561, 453), (416, 549, 548, 414), (378, 536, 535, 374), (459, 563, 562, 456), (419, 550, 549, 416), (380, 537, 536, 378), (462, 564, 563, 459), (423, 551, 550, 419), (384, 538, 537, 380), (369, 534, 564, 462), (426, 552, 551, 423), (386, 539, 538, 384), (429, 553, 552, 426), (390, 540, 539, 386), (432, 554, 553, 429), (392, 541, 540, 390), (435, 555, 554, 432), (396, 542, 541, 392), (438, 556, 555, 435), (399, 543, 542, 396), (440, 557, 556, 438), (401, 544, 543, 399), (443, 558, 557, 440), (405, 545, 544, 401), (502, 534, 533, 501), (501, 533, 535, 503), (503, 535, 536, 504), (504, 536, 537, 505), (505, 537, 538, 506), (506, 538, 539, 507), (507, 539, 540, 508), (508, 540, 541, 509), (509, 541, 542, 510), (510, 542, 543, 511), (511, 543, 544, 512), (512, 544, 545, 513), (513, 545, 546, 514), (514, 546, 547, 515), (515, 547, 548, 516), (516, 548, 549, 517), (517, 549, 550, 518), (518, 550, 551, 519), (519, 551, 552, 520), (520, 552, 553, 521), (521, 553, 554, 522), (522, 554, 555, 523), (523, 555, 556, 524), (524, 556, 557, 525), (525, 557, 558, 526), (526, 558, 559, 527), (527, 559, 560, 528), (528, 560, 561, 529), (529, 561, 562, 530), (530, 562, 563, 531), (531, 563, 564, 532), (532, 564, 534, 502), (592, 594, 596, 569, 570, 573, 576, 683, 682, 574, 577, 580, 582, 584, 586, 588, 590), (529, 569, 596, 528), (501, 567, 683, 502), (515, 565, 595, 514), (528, 596, 594, 527), (514, 595, 593, 513), (527, 594, 592, 526), (513, 593, 591, 512), (526, 592, 590, 525), (512, 591, 589, 511), (525, 590, 588, 524), (511, 589, 587, 510), (524, 588, 586, 523), (510, 587, 585, 509), (523, 586, 584, 522), (509, 585, 583, 508), (522, 584, 582, 521), (508, 583, 581, 507), (521, 582, 580, 520), (507, 581, 578, 506), (520, 580, 577, 519), (502, 683, 576, 532), (506, 578, 575, 505), (519, 577, 574, 518), (532, 576, 573, 531), (505, 575, 572, 504), (518, 574, 682, 517), (531, 573, 570, 530), (504, 572, 568, 503), (517, 682, 566, 516), (530, 570, 569, 529), (503, 568, 567, 501), (516, 566, 565, 515), (598, 601, 685, 684), (601, 600, 686, 685), (600, 599, 687, 686), (608, 611, 601, 598), (611, 610, 600, 601), (610, 609, 599, 600), (609, 607, 597, 599), (613, 616, 611, 608), (616, 615, 610, 611), (615, 614, 609, 610), (614, 612, 607, 609), (618, 621, 616, 613), (621, 620, 615, 616), (620, 619, 614, 615), (619, 617, 612, 614), (623, 626, 621, 618), (626, 625, 620, 621), (625, 624, 619, 620), (624, 622, 617, 619), (628, 631, 626, 623), (631, 630, 625, 626), (630, 629, 624, 625), (629, 627, 622, 624), (633, 636, 631, 628), (636, 635, 630, 631), (635, 634, 629, 630), (634, 632, 627, 629), (638, 641, 636, 633), (641, 640, 635, 636), (640, 639, 634, 635), (639, 637, 632, 634), (643, 646, 641, 638), (646, 645, 640, 641), (645, 644, 639, 640), (644, 642, 637, 639), (648, 651, 646, 643), (651, 650, 645, 646), (650, 649, 644, 645), (649, 647, 642, 644), (653, 656, 651, 648), (656, 655, 650, 651), (655, 654, 649, 650), (654, 652, 647, 649), (658, 661, 656, 653), (661, 660, 655, 656), (660, 659, 654, 655), (659, 657, 652, 654), (663, 666, 661, 658), (666, 665, 660, 661), (665, 664, 659, 660), (664, 662, 657, 659), (668, 671, 666, 663), (671, 670, 665, 666), (670, 669, 664, 665), (669, 667, 662, 664), (673, 676, 671, 668), (676, 675, 670, 671), (675, 674, 669, 670), (674, 672, 667, 669), (689, 688, 676, 673), (688, 690, 675, 676), (690, 691, 674, 675), (691, 692, 672, 674), (567, 598, 684, 683), (568, 608, 598, 567), (602, 679, 606, 605, 604), (679, 678, 681, 680), (679, 602, 678), (572, 613, 608, 568), (575, 618, 613, 572), (578, 623, 618, 575), (581, 628, 623, 578), (583, 633, 628, 581), (585, 638, 633, 583), (587, 643, 638, 585), (589, 648, 643, 587), (591, 653, 648, 589), (593, 658, 653, 591), (595, 663, 658, 593), (565, 668, 663, 595), (566, 673, 668, 565), (682, 689, 673, 566), (571, 682, 683, 579), (603, 684, 685, 606), (606, 685, 686, 605), (605, 686, 687, 604), (679, 688, 689, 677), (680, 690, 688, 679), (681, 691, 690, 680), (678, 692, 691, 681), (579, 683, 684, 603), (677, 689, 682, 571), (677, 698, 697, 679), (696, 697, 698, 693, 694, 695), (606, 696, 695, 603), (679, 697, 696, 606), (571, 693, 698, 677), (579, 694, 693, 571), (603, 695, 694, 579), (1, 21, 20, 18, 0, 367, 385, 387, 388, 368), (3, 370, 379, 381, 382, 383, 367, 0, 16, 15, 14, 12), (26, 4, 371, 393, 391, 389, 370, 3, 22, 24), (4, 10, 9, 8, 6, 1, 368, 373, 375, 376, 377, 371)])
_uv = me_cube.uv_layers.new(name='UVMap')
_uv.uv.foreach_set('vector', [0.0, 0.0, 0.0, 0.0, 0.0, 0.0, 0.0, 0.0, 0.375, 0.45, 0.4933, 0.45, 0.4933, 0.45, 0.375, 0.45, 0.0, 0.0, 0.0, 0.0, 0.0, 0.0, 0.0, 0.0, 0.6183, 0.45, 0.6183, 0.4, 0.6183, 0.4, 0.6183, 0.45, 0.0, 0.0, 0.0, 0.0, 0.0, 0.0, 0.0, 0.0, 0.375, 0.4, 0.4933, 0.4, 0.4933, 0.45, 0.375, 0.45, 0.4933, 0.4, 0.5558, 0.4, 0.5558, 0.45, 0.4933, 0.45, 0.5558, 0.4, 0.6183, 0.4, 0.6183, 0.45, 0.5558, 0.45, 0.471, 0.35, 0.4933, 0.35, 0.4933, 0.4, 0.375, 0.4, 0.375, 0.35, 0.4634, 0.35, 0.4637, 0.3519, 0.4642, 0.3543, 0.4649, 0.3563, 0.4656, 0.3577, 0.4664, 0.3586, 0.4672, 0.3589, 0.468, 0.3586, 0.4688, 0.3577, 0.4696, 0.3563, 0.4702, 0.3543, 0.4708, 0.3519, 0.5533, 0.3568, 0.5533, 0.3932, 0.5533, 0.3932, 0.5533, 0.3568, 0.5558, 0.35, 0.6183, 0.35, 0.6183, 0.4, 0.5558, 0.4, 0.375, 0.35, 0.375, 0.3, 0.4933, 0.3, 0.4933, 0.35, 0.471, 0.35, 0.4712, 0.3486, 0.4714, 0.3434, 0.4715, 0.3381, 0.4714, 0.3327, 0.4712, 0.3276, 0.4708, 0.3229, 0.4702, 0.3187, 0.4696, 0.3153, 0.4688, 0.3128, 0.468, 0.3112, 0.4672, 0.3107, 0.4664, 0.3112, 0.4656, 0.3128, 0.4649, 0.3153, 0.4642, 0.3187, 0.4637, 0.3229, 0.4633, 0.3276, 0.463, 0.3327, 0.463, 0.3381, 0.463, 0.3434, 0.4633, 0.3486, 0.4634, 0.35, 0.4933, 0.3, 0.5558, 0.3, 0.5558, 0.35, 0.4933, 0.35, 0.5558, 0.3, 0.6183, 0.3, 0.6183, 0.35, 0.5558, 0.35, 0.0, 0.0, 0.0, 0.0, 0.0, 0.0, 0.0, 0.0, 0.6183, 0.35, 0.6183, 0.3, 0.6183, 0.3, 0.6183, 0.35, 0.4933, 0.3, 0.375, 0.3, 0.375, 0.3, 0.4933, 0.3, 0.0, 0.0, 0.0, 0.0, 0.0, 0.0, 0.0, 0.0, 0.0, 0.0, 0.0, 0.0, 0.0, 0.0, 0.0, 0.0, 0.0, 0.0, 0.0, 0.0, 0.0, 0.0, 0.0, 0.0, 0.4933, 0.4, 0.4933, 0.35, 0.4933, 0.35, 0.4933, 0.4, 0.4959, 0.3932, 0.5533, 0.3932, 0.5533, 0.3932, 0.4959, 0.3932, 0.5558, 0.4, 0.4933, 0.4, 0.4933, 0.4, 0.5558, 0.4, 0.5533, 0.3932, 0.5533, 0.3568, 0.5533, 0.3568, 0.5533, 0.3932, 0.4959, 0.3568, 0.5533, 0.3568, 0.5533, 0.3932, 0.4959, 0.3932, 0.5533, 0.3932, 0.4959, 0.3932, 0.4959, 0.3932, 0.5533, 0.3932, 0.4959, 0.3932, 0.4959, 0.3568, 0.4959, 0.3568, 0.4959, 0.3932, 0.4959, 0.3568, 0.5533, 0.3568, 0.5533, 0.3568, 0.4959, 0.3568, 0.5533, 0.3568, 0.4959, 0.3568, 0.4933, 0.35, 0.5558, 0.35, 0.4959, 0.3932, 0.5533, 0.3932, 0.5558, 0.4, 0.4933, 0.4, 0.4959, 0.3568, 0.4959, 0.3932, 0.4933, 0.4, 0.4933, 0.35, 0.5533, 0.3932, 0.5533, 0.3568, 0.5558, 0.35, 0.5558, 0.4, 0.4959, 0.3568, 0.4959, 0.3932, 0.4959, 0.3932, 0.4959, 0.3568, 0.5533, 0.3568, 0.4959, 0.3568, 0.4959, 0.3568, 0.5533, 0.3568, 0.4933, 0.35, 0.5558, 0.35, 0.5558, 0.35, 0.4933, 0.35, 0.5558, 0.35, 0.5558, 0.4, 0.5558, 0.4, 0.5558, 0.35, 0.6183, 0.45, 0.625, 0.45, 0.625, 0.5, 0.6183, 0.5, 0.6183, 0.25, 0.625, 0.25, 0.625, 0.3, 0.6183, 0.3, 0.6183, 0.3, 0.625, 0.3, 0.625, 0.35, 0.6183, 0.35, 0.6183, 0.35, 0.625, 0.35, 0.625, 0.4, 0.6183, 0.4, 0.6183, 0.4, 0.625, 0.4, 0.625, 0.45, 0.6183, 0.45, 0.375, 0.25, 0.4933, 0.25, 0.4933, 0.3, 0.375, 0.3, 0.4933, 0.25, 0.5558, 0.25, 0.5558, 0.3, 0.4933, 0.3, 0.5558, 0.25, 0.6183, 0.25, 0.6183, 0.3, 0.5558, 0.3, 0.375, 0.45, 0.4933, 0.45, 0.4933, 0.5, 0.375, 0.5, 0.4933, 0.45, 0.5558, 0.45, 0.5558, 0.5, 0.4933, 0.5, 0.5558, 0.45, 0.6183, 0.45, 0.6183, 0.5, 0.5558, 0.5, 0.6183, 0.3, 0.5558, 0.3, 0.5558, 0.3, 0.6183, 0.3, 0.0, 0.0, 0.0, 0.0, 0.0, 0.0, 0.0, 0.0, 0.0, 0.0, 0.0, 0.0, 0.0, 0.0, 0.0, 0.0, 0.0, 0.0, 0.0, 0.0, 0.0, 0.0, 0.0, 0.0, 0.5558, 0.3, 0.4933, 0.3, 0.4933, 0.3, 0.5558, 0.3, 0.6183, 0.4, 0.6183, 0.35, 0.6183, 0.35, 0.6183, 0.4, 0.0, 0.0, 0.0, 0.0, 0.0, 0.0, 0.0, 0.0, 0.0, 0.0, 0.0, 0.0, 0.0, 0.0, 0.0, 0.0, 0.5558, 0.45, 0.6183, 0.45, 0.6183, 0.45, 0.5558, 0.45, 0.0, 0.0, 0.0, 0.0, 0.0, 0.0, 0.0, 0.0, 0.0, 0.0, 0.0, 0.0, 0.0, 0.0, 0.0, 0.0, 0.0, 0.0, 0.0, 0.0, 0.0, 0.0, 0.0, 0.0, 0.4933, 0.45, 0.5558, 0.45, 0.5558, 0.45, 0.4933, 0.45, 1.0, 0.6544, 1.0, 1.0, 0.9688, 1.0, 0.9688, 0.6544, 0.9688, 0.6544, 0.9688, 1.0, 0.9375, 1.0, 0.9375, 0.6544, 0.9375, 0.6544, 0.9375, 1.0, 0.9062, 1.0, 0.9062, 0.6544, 0.9062, 0.6544, 0.9062, 1.0, 0.875, 1.0, 0.875, 0.6544, 0.875, 1.0, 0.8438, 1.0, 0.8438, 0.6544, 0.875, 0.6544, 0.8438, 1.0, 0.8125, 1.0, 0.8125, 0.6544, 0.8438, 0.6544, 0.8125, 1.0, 0.7812, 1.0, 0.7812, 0.6544, 0.8125, 0.6544, 0.7812, 1.0, 0.75, 1.0, 0.75, 0.6544, 0.7812, 0.6544, 0.75, 1.0, 0.7188, 1.0, 0.7188, 0.6544, 0.75, 0.6544, 0.7188, 1.0, 0.6875, 1.0, 0.6875, 0.6544, 0.7188, 0.6544, 0.6875, 1.0, 0.6562, 1.0, 0.6562, 0.6544, 0.6875, 0.6544, 0.6562, 1.0, 0.625, 1.0, 0.625, 0.6544, 0.6562, 0.6544, 0.625, 0.6544, 0.625, 1.0, 0.5938, 1.0, 0.5938, 0.6544, 0.5938, 0.6544, 0.5938, 1.0, 0.5625, 1.0, 0.5625, 0.6544, 0.5625, 0.6544, 0.5625, 1.0, 0.5312, 1.0, 0.5312, 0.6544, 0.5312, 0.6544, 0.5312, 1.0, 0.5, 1.0, 0.5, 0.6544, 0.5, 0.6544, 0.5, 1.0, 0.4688, 1.0, 0.4688, 0.6544, 0.4688, 0.6544, 0.4688, 1.0, 0.4375, 1.0, 0.4375, 0.6544, 0.4375, 1.0, 0.4062, 1.0, 0.4062, 0.6544, 0.428, 0.6544, 0.4375, 0.6544, 0.4062, 0.6544, 0.4062, 1.0, 0.375, 1.0, 0.375, 0.6544, 0.375, 1.0, 0.3438, 1.0, 0.3438, 0.6544, 0.375, 0.6544, 0.3438, 1.0, 0.3125, 1.0, 0.3125, 0.6544, 0.3438, 0.6544, 0.3125, 1.0, 0.2812, 1.0, 0.2812, 0.6544, 0.3125, 0.6544, 0.2812, 1.0, 0.25, 1.0, 0.25, 0.6544, 0.2812, 0.6544, 0.25, 1.0, 0.2188, 1.0, 0.2188, 0.6544, 0.25, 0.6544, 0.2188, 1.0, 0.1875, 1.0, 0.1875, 0.6544, 0.2188, 0.6544, 0.1875, 1.0, 0.1562, 1.0, 0.1562, 0.6544, 0.1875, 0.6544, 0.1562, 1.0, 0.125, 1.0, 0.125, 0.6544, 0.1562, 0.6544, 0.125, 0.6544, 0.125, 1.0, 0.09375, 1.0, 0.09375, 0.6544, 0.09375, 0.6544, 0.09375, 1.0, 0.0625, 1.0, 0.0625, 0.6544, 0.07198, 0.6544, 0.08881, 0.3168, 0.07889, 0.284, 0.07889, 0.284, 0.08881, 0.3168, 0.0625, 0.6544, 0.0625, 1.0, 0.03125, 1.0, 0.03125, 0.6544, 0.03125, 0.6544, 0.03125, 1.0, 0.0, 1.0, 0.0, 0.6544, 0.25, 0.49, 0.284, 0.4211, 0.2968, 0.4854, 0.25, 0.49, 0.284, 0.4211, 0.3168, 0.4112, 0.3418, 0.4717, 0.2968, 0.4854, 0.3168, 0.4112, 0.3469, 0.3951, 0.3833, 0.4496, 0.3418, 0.4717, 0.3469, 0.3951, 0.3734, 0.4346, 0.4197, 0.4197, 0.3833, 0.4496, 0.3734, 0.3734, 0.3951, 0.3951, 0.4496, 0.3833, 0.4197, 0.4197, 0.3951, 0.3469, 0.4112, 0.3577, 0.4717, 0.3418, 0.4496, 0.3833, 0.4112, 0.3168, 0.4211, 0.3209, 0.4854, 0.2968, 0.4717, 0.3418, 0.4211, 0.284, 0.4245, 0.2847, 0.49, 0.25, 0.4854, 0.2968, 0.4245, 0.25, 0.4211, 0.216, 0.4854, 0.25, 0.49, 0.25, 0.4211, 0.216, 0.4112, 0.1832, 0.4717, 0.2059, 0.4854, 0.2032, 0.4112, 0.1832, 0.3951, 0.1531, 0.4496, 0.1673, 0.4717, 0.1582, 0.3951, 0.1531, 0.3734, 0.1266, 0.4197, 0.1366, 0.4496, 0.1167, 0.3734, 0.1266, 0.3469, 0.1049, 0.3833, 0.1167, 0.4197, 0.08029, 0.3469, 0.1049, 0.3168, 0.08881, 0.3418, 0.1022, 0.3833, 0.05045, 0.3168, 0.08881, 0.284, 0.07889, 0.2968, 0.08276, 0.3418, 0.02827, 0.284, 0.07889, 0.25, 0.07553, 0.25, 0.07553, 0.2968, 0.01461, 0.25, 0.01, 0.216, 0.07889, 0.2032, 0.01461, 0.25, 0.01, 0.216, 0.07889, 0.1832, 0.08881, 0.1582, 0.02827, 0.2032, 0.01461, 0.1832, 0.08881, 0.1531, 0.1049, 0.1167, 0.05045, 0.1582, 0.02827, 0.1531, 0.1049, 0.1266, 0.06537, 0.08029, 0.08029, 0.1167, 0.05045, 0.1266, 0.1266, 0.1049, 0.1049, 0.05045, 0.1167, 0.08029, 0.08029, 0.1049, 0.1531, 0.08881, 0.1423, 0.02827, 0.1582, 0.05045, 0.1167, 0.08881, 0.1832, 0.07889, 0.1791, 0.01461, 0.2032, 0.02827, 0.1582, 0.07889, 0.216, 0.07553, 0.2153, 0.01, 0.25, 0.01461, 0.2032, 0.07553, 0.25, 0.07889, 0.284, 0.01461, 0.25, 0.01, 0.25, 0.07889, 0.284, 0.08881, 0.3168, 0.02827, 0.2941, 0.01461, 0.2968, 0.08881, 0.3168, 0.1049, 0.3469, 0.05045, 0.3327, 0.02827, 0.3418, 0.1049, 0.3469, 0.1266, 0.3734, 0.08029, 0.3634, 0.05045, 0.3833, 0.1266, 0.3734, 0.1531, 0.3951, 0.1167, 0.3833, 0.08029, 0.4197, 0.1531, 0.3951, 0.1832, 0.4112, 0.1582, 0.3978, 0.1167, 0.4496, 0.1832, 0.4112, 0.216, 0.4211, 0.2032, 0.4172, 0.1582, 0.4717, 0.216, 0.4211, 0.25, 0.4245, 0.25, 0.4245, 0.2032, 0.4854, 0.3469, 0.1049, 0.3734, 0.1266, 0.3734, 0.1266, 0.3469, 0.1049, 0.1049, 0.3469, 0.08881, 0.3168, 0.08881, 0.3168, 0.1049, 0.3469, 0.3168, 0.08881, 0.3469, 0.1049, 0.3469, 0.1049, 0.3168, 0.08881, 0.284, 0.4211, 0.25, 0.4245, 0.25, 0.4245, 0.284, 0.4211, 0.1266, 0.3734, 0.1049, 0.3469, 0.1049, 0.3469, 0.1266, 0.3734, 0.284, 0.07889, 0.3168, 0.08881, 0.3168, 0.08881, 0.284, 0.07889, 0.3168, 0.4112, 0.284, 0.4211, 0.284, 0.4211, 0.3168, 0.4112, 0.1531, 0.3951, 0.1266, 0.3734, 0.1266, 0.3734, 0.1531, 0.3951, 0.25, 0.07553, 0.284, 0.07889, 0.284, 0.07889, 0.25, 0.07553, 0.3469, 0.3951, 0.3168, 0.4112, 0.3168, 0.4112, 0.3469, 0.3951, 0.1832, 0.4112, 0.1531, 0.3951, 0.1531, 0.3951, 0.1832, 0.4112, 0.216, 0.07889, 0.25, 0.07553, 0.25, 0.07553, 0.216, 0.07889, 0.3734, 0.3734, 0.3469, 0.3951, 0.3469, 0.3951, 0.3734, 0.3734, 0.216, 0.4211, 0.1832, 0.4112, 0.1832, 0.4112, 0.216, 0.4211, 0.1832, 0.08881, 0.216, 0.07889, 0.216, 0.07889, 0.1832, 0.08881, 0.3951, 0.3469, 0.3734, 0.3734, 0.3734, 0.3734, 0.3951, 0.3469, 0.25, 0.4245, 0.216, 0.4211, 0.216, 0.4211, 0.25, 0.4245, 0.1531, 0.1049, 0.1832, 0.08881, 0.1832, 0.08881, 0.1531, 0.1049, 0.4112, 0.3168, 0.3951, 0.3469, 0.3951, 0.3469, 0.4112, 0.3168, 0.1266, 0.1266, 0.1531, 0.1049, 0.1531, 0.1049, 0.1266, 0.1266, 0.4211, 0.284, 0.4112, 0.3168, 0.4112, 0.3168, 0.4211, 0.284, 0.1049, 0.1531, 0.1266, 0.1266, 0.1266, 0.1266, 0.1049, 0.1531, 0.4245, 0.25, 0.4211, 0.284, 0.4211, 0.284, 0.4245, 0.25, 0.08881, 0.1832, 0.1049, 0.1531, 0.1049, 0.1531, 0.08881, 0.1832, 0.4211, 0.216, 0.4245, 0.25, 0.4245, 0.25, 0.4211, 0.216, 0.07889, 0.216, 0.08881, 0.1832, 0.08881, 0.1832, 0.07889, 0.216, 0.4112, 0.1832, 0.4211, 0.216, 0.4211, 0.216, 0.4112, 0.1832, 0.07553, 0.25, 0.07889, 0.216, 0.07889, 0.216, 0.07553, 0.25, 0.3951, 0.1531, 0.4112, 0.1832, 0.4112, 0.1832, 0.3951, 0.1531, 0.07889, 0.284, 0.07553, 0.25, 0.07553, 0.25, 0.07889, 0.284, 0.3734, 0.1266, 0.3951, 0.1531, 0.3951, 0.1531, 0.3734, 0.1266, 0.25, 0.4245, 0.2725, 0.3631, 0.284, 0.4211, 0.25, 0.4245, 0.2725, 0.3631, 0.2941, 0.3565, 0.3168, 0.4112, 0.284, 0.4211, 0.2941, 0.3565, 0.3141, 0.4046, 0.3469, 0.3951, 0.3168, 0.4112, 0.3141, 0.3459, 0.3315, 0.372, 0.3734, 0.3734, 0.3469, 0.3951, 0.3315, 0.3315, 0.3459, 0.3459, 0.3951, 0.3469, 0.3734, 0.3734, 0.3459, 0.3141, 0.3565, 0.3212, 0.4112, 0.3168, 0.3951, 0.3469, 0.3565, 0.2941, 0.3631, 0.2968, 0.4211, 0.284, 0.4112, 0.3168, 0.3631, 0.2725, 0.3653, 0.2729, 0.4245, 0.25, 0.4211, 0.284, 0.3653, 0.25, 0.3631, 0.2275, 0.4211, 0.25, 0.4245, 0.25, 0.3631, 0.2275, 0.3565, 0.2059, 0.4112, 0.2179, 0.4211, 0.216, 0.3565, 0.2059, 0.3459, 0.1859, 0.3951, 0.1899, 0.4112, 0.1832, 0.3459, 0.1859, 0.3315, 0.1685, 0.3734, 0.1676, 0.3951, 0.1531, 0.3315, 0.1685, 0.3141, 0.1541, 0.3469, 0.1531, 0.3734, 0.1266, 0.3141, 0.1541, 0.2941, 0.1435, 0.3168, 0.1501, 0.3469, 0.1049, 0.2941, 0.1435, 0.2725, 0.1369, 0.284, 0.1404, 0.3168, 0.08881, 0.2725, 0.1369, 0.25, 0.1347, 0.25, 0.1347, 0.284, 0.07889, 0.25, 0.07553, 0.2275, 0.1369, 0.216, 0.07889, 0.25, 0.07553, 0.2275, 0.1369, 0.2059, 0.1435, 0.1832, 0.08881, 0.216, 0.07889, 0.2059, 0.1435, 0.1859, 0.09537, 0.1531, 0.1049, 0.1832, 0.08881, 0.1859, 0.1541, 0.1685, 0.128, 0.1266, 0.1266, 0.1531, 0.1049, 0.1685, 0.1685, 0.1541, 0.1541, 0.1049, 0.1531, 0.1266, 0.1266, 0.1541, 0.1859, 0.1435, 0.1788, 0.08881, 0.1832, 0.1049, 0.1531, 0.1435, 0.2059, 0.1369, 0.2032, 0.07889, 0.216, 0.08881, 0.1832, 0.1369, 0.2275, 0.1347, 0.2271, 0.07553, 0.25, 0.07889, 0.216, 0.1347, 0.25, 0.1369, 0.2725, 0.07889, 0.25, 0.07553, 0.25, 0.1369, 0.2725, 0.1435, 0.2941, 0.08881, 0.2821, 0.07889, 0.284, 0.1435, 0.2941, 0.1541, 0.3141, 0.1049, 0.3101, 0.08881, 0.3168, 0.1541, 0.3141, 0.1685, 0.3315, 0.1266, 0.3324, 0.1049, 0.3469, 0.1685, 0.3315, 0.1859, 0.3459, 0.1531, 0.3469, 0.1266, 0.3734, 0.1859, 0.3459, 0.2059, 0.3565, 0.1832, 0.3499, 0.1531, 0.3951, 0.2059, 0.3565, 0.2275, 0.3631, 0.216, 0.3596, 0.1832, 0.4112, 0.2275, 0.3631, 0.25, 0.3653, 0.25, 0.3653, 0.216, 0.4211, 0.1369, 0.2725, 0.1347, 0.25, 0.1369, 0.2725, 0.1435, 0.2941, 0.1541, 0.3141, 0.1685, 0.3315, 0.1859, 0.3459, 0.2059, 0.3565, 0.2275, 0.3631, 0.25, 0.1347, 0.25, 0.1347, 0.2275, 0.3631, 0.2059, 0.3565, 0.1859, 0.3459, 0.1685, 0.3315, 0.1541, 0.3141, 0.1435, 0.2941, 0.1685, 0.3315, 0.1541, 0.3141, 0.1541, 0.3141, 0.1685, 0.3315, 0.2725, 0.3631, 0.25, 0.3653, 0.25, 0.3653, 0.2725, 0.3631, 0.2941, 0.1435, 0.3141, 0.1541, 0.3141, 0.1541, 0.2941, 0.1435, 0.1541, 0.3141, 0.1435, 0.2941, 0.1435, 0.2941, 0.1541, 0.3141, 0.3141, 0.1541, 0.3315, 0.1685, 0.3315, 0.1685, 0.3141, 0.1541, 0.1435, 0.2941, 0.1369, 0.2725, 0.1369, 0.2725, 0.1435, 0.2941, 0.3315, 0.1685, 0.3459, 0.1859, 0.3459, 0.1859, 0.3315, 0.1685, 0.1369, 0.2725, 0.1347, 0.25, 0.1347, 0.25, 0.1369, 0.2725, 0.3459, 0.1859, 0.3565, 0.2059, 0.3565, 0.2059, 0.3459, 0.1859, 0.1347, 0.25, 0.1369, 0.2275, 0.1369, 0.2275, 0.1347, 0.25, 0.3565, 0.2059, 0.3631, 0.2275, 0.3631, 0.2275, 0.3565, 0.2059, 0.1369, 0.2275, 0.1435, 0.2059, 0.1435, 0.2059, 0.1369, 0.2275, 0.3631, 0.2275, 0.3653, 0.25, 0.3653, 0.25, 0.3631, 0.2275, 0.1435, 0.2059, 0.1541, 0.1859, 0.1541, 0.1859, 0.1435, 0.2059, 0.3653, 0.25, 0.3631, 0.2725, 0.3631, 0.2725, 0.3653, 0.25, 0.1541, 0.1859, 0.1685, 0.1685, 0.1685, 0.1685, 0.1541, 0.1859, 0.3631, 0.2725, 0.3565, 0.2941, 0.3565, 0.2941, 0.3631, 0.2725, 0.1685, 0.1685, 0.1859, 0.1541, 0.1859, 0.1541, 0.1685, 0.1685, 0.3565, 0.2941, 0.3459, 0.3141, 0.3459, 0.3141, 0.3565, 0.2941, 0.1859, 0.1541, 0.2059, 0.1435, 0.2059, 0.1435, 0.1859, 0.1541, 0.25, 0.3653, 0.2275, 0.3631, 0.2275, 0.3631, 0.25, 0.3653, 0.3459, 0.3141, 0.3315, 0.3315, 0.3315, 0.3315, 0.3459, 0.3141, 0.2059, 0.1435, 0.2275, 0.1369, 0.2275, 0.1369, 0.2059, 0.1435, 0.2275, 0.3631, 0.2059, 0.3565, 0.2059, 0.3565, 0.2275, 0.3631, 0.3315, 0.3315, 0.3141, 0.3459, 0.3141, 0.3459, 0.3315, 0.3315, 0.2275, 0.1369, 0.25, 0.1347, 0.25, 0.1347, 0.2275, 0.1369, 0.2059, 0.3565, 0.1859, 0.3459, 0.1859, 0.3459, 0.2059, 0.3565, 0.3141, 0.3459, 0.2941, 0.3565, 0.2941, 0.3565, 0.3141, 0.3459, 0.25, 0.1347, 0.2725, 0.1369, 0.2725, 0.1369, 0.25, 0.1347, 0.1859, 0.3459, 0.1685, 0.3315, 0.1685, 0.3315, 0.1859, 0.3459, 0.2941, 0.3565, 0.2725, 0.3631, 0.2725, 0.3631, 0.2941, 0.3565, 0.2725, 0.1369, 0.2941, 0.1435, 0.2941, 0.1435, 0.2725, 0.1369, 0.2725, 0.3631, 0.25, 0.3653, 0.25, 0.3568, 0.2725, 0.363, 0.2725, 0.363, 0.25, 0.3568, 0.2501, 0.3324, 0.2724, 0.3628, 0.2724, 0.3628, 0.2501, 0.3324, 0.25, 0.2946, 0.2587, 0.2938, 0.2587, 0.2938, 0.25, 0.2946, 0.25, 0.2508, 0.2502, 0.2508, 0.2941, 0.3565, 0.2725, 0.3631, 0.2725, 0.363, 0.2941, 0.3564, 0.2941, 0.3564, 0.2725, 0.363, 0.2724, 0.3628, 0.294, 0.3562, 0.294, 0.3562, 0.2724, 0.3628, 0.2587, 0.2938, 0.2671, 0.2912, 0.2671, 0.2912, 0.2587, 0.2938, 0.2502, 0.2508, 0.2503, 0.2507, 0.3141, 0.3459, 0.2941, 0.3565, 0.2941, 0.3564, 0.314, 0.3458, 0.314, 0.3458, 0.2941, 0.3564, 0.294, 0.3562, 0.3139, 0.3456, 0.3139, 0.3456, 0.294, 0.3562, 0.2671, 0.2912, 0.2748, 0.2871, 0.2748, 0.2871, 0.2671, 0.2912, 0.2503, 0.2507, 0.2504, 0.2507, 0.3315, 0.3315, 0.3141, 0.3459, 0.314, 0.3458, 0.3315, 0.3315, 0.3315, 0.3315, 0.314, 0.3458, 0.3139, 0.3456, 0.3313, 0.3313, 0.3313, 0.3313, 0.3139, 0.3456, 0.2748, 0.2871, 0.2815, 0.2815, 0.2815, 0.2815, 0.2748, 0.2871, 0.2504, 0.2507, 0.2506, 0.2506, 0.3459, 0.3141, 0.3315, 0.3315, 0.3315, 0.3315, 0.3458, 0.314, 0.3458, 0.314, 0.3315, 0.3315, 0.3313, 0.3313, 0.3456, 0.3139, 0.3456, 0.3139, 0.3313, 0.3313, 0.2815, 0.2815, 0.2871, 0.2748, 0.2871, 0.2748, 0.2815, 0.2815, 0.2506, 0.2506, 0.2507, 0.2504, 0.3565, 0.2941, 0.3459, 0.3141, 0.3458, 0.314, 0.3564, 0.2941, 0.3564, 0.2941, 0.3458, 0.314, 0.3456, 0.3139, 0.3562, 0.294, 0.3562, 0.294, 0.3456, 0.3139, 0.2871, 0.2748, 0.2912, 0.2671, 0.2912, 0.2671, 0.2871, 0.2748, 0.2507, 0.2504, 0.2507, 0.2503, 0.3631, 0.2725, 0.3565, 0.2941, 0.3564, 0.2941, 0.363, 0.2725, 0.363, 0.2725, 0.3564, 0.2941, 0.3562, 0.294, 0.3628, 0.2724, 0.3628, 0.2724, 0.3562, 0.294, 0.2912, 0.2671, 0.2938, 0.2587, 0.2938, 0.2587, 0.2912, 0.2671, 0.2507, 0.2503, 0.2508, 0.2502, 0.3653, 0.25, 0.3631, 0.2725, 0.363, 0.2725, 0.3652, 0.25, 0.3652, 0.25, 0.363, 0.2725, 0.3628, 0.2724, 0.365, 0.25, 0.365, 0.25, 0.3628, 0.2724, 0.2938, 0.2587, 0.2946, 0.25, 0.2946, 0.25, 0.2938, 0.2587, 0.2508, 0.2502, 0.2508, 0.25, 0.3631, 0.2275, 0.3653, 0.25, 0.3652, 0.25, 0.363, 0.2275, 0.363, 0.2275, 0.3652, 0.25, 0.365, 0.25, 0.3628, 0.2276, 0.3628, 0.2276, 0.365, 0.25, 0.2946, 0.25, 0.2938, 0.2413, 0.2938, 0.2413, 0.2946, 0.25, 0.2508, 0.25, 0.2508, 0.2498, 0.3565, 0.2059, 0.3631, 0.2275, 0.363, 0.2275, 0.3564, 0.2059, 0.3564, 0.2059, 0.363, 0.2275, 0.3628, 0.2276, 0.3562, 0.206, 0.3562, 0.206, 0.3628, 0.2276, 0.2938, 0.2413, 0.2912, 0.2329, 0.2912, 0.2329, 0.2938, 0.2413, 0.2508, 0.2498, 0.2507, 0.2497, 0.3459, 0.1859, 0.3565, 0.2059, 0.3564, 0.2059, 0.3458, 0.186, 0.3458, 0.186, 0.3564, 0.2059, 0.3562, 0.206, 0.3456, 0.1861, 0.3456, 0.1861, 0.3562, 0.206, 0.2912, 0.2329, 0.2871, 0.2252, 0.2871, 0.2252, 0.2912, 0.2329, 0.2507, 0.2497, 0.2507, 0.2496, 0.3315, 0.1685, 0.3459, 0.1859, 0.3458, 0.186, 0.3315, 0.1685, 0.3315, 0.1685, 0.3458, 0.186, 0.3456, 0.1861, 0.3313, 0.1687, 0.3313, 0.1687, 0.3456, 0.1861, 0.2871, 0.2252, 0.2815, 0.2185, 0.2815, 0.2185, 0.2871, 0.2252, 0.2507, 0.2496, 0.2506, 0.2494, 0.3141, 0.1541, 0.3315, 0.1685, 0.3315, 0.1685, 0.314, 0.1542, 0.314, 0.1542, 0.3315, 0.1685, 0.3313, 0.1687, 0.3139, 0.1544, 0.3139, 0.1544, 0.3313, 0.1687, 0.2815, 0.2185, 0.2748, 0.2129, 0.2748, 0.2129, 0.2815, 0.2185, 0.2506, 0.2494, 0.2504, 0.2493, 0.2941, 0.1435, 0.3141, 0.1541, 0.314, 0.1542, 0.2941, 0.1436, 0.2941, 0.1436, 0.314, 0.1542, 0.3139, 0.1544, 0.294, 0.1438, 0.294, 0.1438, 0.3139, 0.1544, 0.2748, 0.2129, 0.2671, 0.2088, 0.2671, 0.2088, 0.2748, 0.2129, 0.2504, 0.2493, 0.2503, 0.2493, 0.2725, 0.1369, 0.2941, 0.1435, 0.2941, 0.1436, 0.2725, 0.137, 0.2725, 0.137, 0.2941, 0.1436, 0.294, 0.1438, 0.2724, 0.1372, 0.2724, 0.1372, 0.294, 0.1438, 0.2671, 0.2088, 0.2587, 0.2062, 0.2587, 0.2062, 0.2671, 0.2088, 0.2503, 0.2493, 0.2502, 0.2492, 0.25, 0.1347, 0.2725, 0.1369, 0.2725, 0.137, 0.25, 0.1432, 0.25, 0.1432, 0.2725, 0.137, 0.2724, 0.1372, 0.2501, 0.1676, 0.2501, 0.1676, 0.2724, 0.1372, 0.2587, 0.2062, 0.25, 0.2054, 0.25, 0.2054, 0.2587, 0.2062, 0.2502, 0.2492, 0.25, 0.2492, 0.2725, 0.3631, 0.25, 0.3653, 0.25, 0.3653, 0.2725, 0.3631, 0.2508, 0.2498, 0.2508, 0.25, 0.2508, 0.2498, 0.2507, 0.2497, 0.2507, 0.2496, 0.2506, 0.2494, 0.2504, 0.2493, 0.2503, 0.2507, 0.2502, 0.2508, 0.25, 0.2508, 0.25, 0.2508, 0.2502, 0.2508, 0.2503, 0.2507, 0.2504, 0.2493, 0.2506, 0.2494, 0.2507, 0.2496, 0.2507, 0.2497, 0.2941, 0.3565, 0.2725, 0.3631, 0.2725, 0.3631, 0.2941, 0.3565, 0.25, 0.2495, 0.25, 0.2897, 0.25, 0.3229, 0.25, 0.3447, 0.25, 0.1553, 0.25, 0.1553, 0.25, 0.1771, 0.25, 0.2103, 0.25, 0.2505, 0.25, 0.1553, 0.25, 0.2505, 0.25, 0.2495, 0.3141, 0.3459, 0.2941, 0.3565, 0.2941, 0.3565, 0.3141, 0.3459, 0.3315, 0.3315, 0.3141, 0.3459, 0.3141, 0.3459, 0.3315, 0.3315, 0.3459, 0.3141, 0.3315, 0.3315, 0.3315, 0.3315, 0.3459, 0.3141, 0.3565, 0.2941, 0.3459, 0.3141, 0.3459, 0.3141, 0.3565, 0.2941, 0.3631, 0.2725, 0.3565, 0.2941, 0.3565, 0.2941, 0.3631, 0.2725, 0.3653, 0.25, 0.3631, 0.2725, 0.3631, 0.2725, 0.3653, 0.25, 0.3631, 0.2275, 0.3653, 0.25, 0.3653, 0.25, 0.3631, 0.2275, 0.3565, 0.2059, 0.3631, 0.2275, 0.3631, 0.2275, 0.3565, 0.2059, 0.3459, 0.1859, 0.3565, 0.2059, 0.3565, 0.2059, 0.3459, 0.1859, 0.3315, 0.1685, 0.3459, 0.1859, 0.3459, 0.1859, 0.3315, 0.1685, 0.3141, 0.1541, 0.3315, 0.1685, 0.3315, 0.1685, 0.3141, 0.1541, 0.2941, 0.1435, 0.3141, 0.1541, 0.3141, 0.1541, 0.2941, 0.1435, 0.2725, 0.1369, 0.2941, 0.1435, 0.2941, 0.1435, 0.2725, 0.1369, 0.25, 0.1347, 0.2725, 0.1369, 0.2725, 0.1369, 0.25, 0.1347, 0.25, 0.1476, 0.25, 0.3524, 0.25, 0.3653, 0.25, 0.1347, 0.25, 0.3524, 0.25, 0.3447, 0.25, 0.3568, 0.25, 0.3653, 0.25, 0.3447, 0.25, 0.3229, 0.2501, 0.3324, 0.25, 0.3568, 0.25, 0.3229, 0.25, 0.2897, 0.25, 0.2946, 0.2501, 0.3324, 0.25, 0.2897, 0.25, 0.2495, 0.25, 0.2508, 0.25, 0.2946, 0.25, 0.1553, 0.25, 0.1476, 0.25, 0.1347, 0.25, 0.1432, 0.25, 0.1771, 0.25, 0.1553, 0.25, 0.1432, 0.2501, 0.1676, 0.25, 0.2103, 0.25, 0.1771, 0.2501, 0.1676, 0.25, 0.2054, 0.25, 0.2505, 0.25, 0.2103, 0.25, 0.2054, 0.25, 0.2492, 0.25, 0.3524, 0.25, 0.3524, 0.25, 0.3653, 0.25, 0.3653, 0.25, 0.2505, 0.25, 0.2492, 0.25, 0.2508, 0.25, 0.2495, 0.25, 0.2505, 0.25, 0.2508, 0.25, 0.1476, 0.25, 0.1476, 0.25, 0.1347, 0.25, 0.1347, 0.25, 0.1476, 0.25, 0.1553, 0.25, 0.1553, 0.25, 0.1476, 0.25, 0.3447, 0.25, 0.3524, 0.25, 0.3524, 0.25, 0.1476, 0.25, 0.1476, 0.25, 0.1553, 0.25, 0.3447, 0.25, 0.3524, 0.25, 0.3524, 0.25, 0.3447, 0.25, 0.1553, 0.25, 0.1553, 0.25, 0.1553, 0.25, 0.1553, 0.25, 0.1476, 0.25, 0.1476, 0.25, 0.1476, 0.25, 0.1476, 0.25, 0.3524, 0.25, 0.3524, 0.25, 0.3524, 0.25, 0.3524, 0.25, 0.3524, 0.25, 0.3524, 0.25, 0.3524, 0.25, 0.3524, 0.0, 0.0, 0.0, 0.0, 0.0, 0.0, 0.0, 0.0, 0.375, 0.45, 0.375, 0.45, 0.4933, 0.45, 0.4933, 0.45, 0.0, 0.0, 0.0, 0.0, 0.0, 0.0, 0.0, 0.0, 0.6183, 0.45, 0.6183, 0.45, 0.6183, 0.4, 0.6183, 0.4, 0.0, 0.0, 0.0, 0.0, 0.0, 0.0, 0.0, 0.0, 0.375, 0.4, 0.375, 0.45, 0.4933, 0.45, 0.4933, 0.4, 0.4933, 0.4, 0.4933, 0.45, 0.5558, 0.45, 0.5558, 0.4, 0.5558, 0.4, 0.5558, 0.45, 0.6183, 0.45, 0.6183, 0.4, 0.471, 0.35, 0.4708, 0.3519, 0.4702, 0.3543, 0.4696, 0.3563, 0.4688, 0.3577, 0.468, 0.3586, 0.4672, 0.3589, 0.4664, 0.3586, 0.4656, 0.3577, 0.4649, 0.3563, 0.4642, 0.3543, 0.4637, 0.3519, 0.4634, 0.35, 0.375, 0.35, 0.375, 0.4, 0.4933, 0.4, 0.4933, 0.35, 0.5533, 0.3568, 0.5533, 0.3568, 0.5533, 0.3932, 0.5533, 0.3932, 0.5558, 0.35, 0.5558, 0.4, 0.6183, 0.4, 0.6183, 0.35, 0.375, 0.35, 0.4634, 0.35, 0.4633, 0.3486, 0.463, 0.3434, 0.463, 0.3381, 0.463, 0.3327, 0.4633, 0.3276, 0.4637, 0.3229, 0.4642, 0.3187, 0.4649, 0.3153, 0.4656, 0.3128, 0.4664, 0.3112, 0.4672, 0.3107, 0.468, 0.3112, 0.4688, 0.3128, 0.4696, 0.3153, 0.4702, 0.3187, 0.4708, 0.3229, 0.4712, 0.3276, 0.4714, 0.3327, 0.4715, 0.3381, 0.4714, 0.3434, 0.4712, 0.3486, 0.471, 0.35, 0.4933, 0.35, 0.4933, 0.3, 0.375, 0.3, 0.4933, 0.3, 0.4933, 0.35, 0.5558, 0.35, 0.5558, 0.3, 0.5558, 0.3, 0.5558, 0.35, 0.6183, 0.35, 0.6183, 0.3, 0.0, 0.0, 0.0, 0.0, 0.0, 0.0, 0.0, 0.0, 0.6183, 0.35, 0.6183, 0.35, 0.6183, 0.3, 0.6183, 0.3, 0.4933, 0.3, 0.4933, 0.3, 0.375, 0.3, 0.375, 0.3, 0.0, 0.0, 0.0, 0.0, 0.0, 0.0, 0.0, 0.0, 0.0, 0.0, 0.0, 0.0, 0.0, 0.0, 0.0, 0.0, 0.0, 0.0, 0.0, 0.0, 0.0, 0.0, 0.0, 0.0, 0.4933, 0.4, 0.4933, 0.4, 0.4933, 0.35, 0.4933, 0.35, 0.4959, 0.3932, 0.4959, 0.3932, 0.5533, 0.3932, 0.5533, 0.3932, 0.5558, 0.4, 0.5558, 0.4, 0.4933, 0.4, 0.4933, 0.4, 0.5533, 0.3932, 0.5533, 0.3932, 0.5533, 0.3568, 0.5533, 0.3568, 0.4959, 0.3568, 0.4959, 0.3932, 0.5533, 0.3932, 0.5533, 0.3568, 0.5533, 0.3932, 0.5533, 0.3932, 0.4959, 0.3932, 0.4959, 0.3932, 0.4959, 0.3932, 0.4959, 0.3932, 0.4959, 0.3568, 0.4959, 0.3568, 0.4959, 0.3568, 0.4959, 0.3568, 0.5533, 0.3568, 0.5533, 0.3568, 0.5533, 0.3568, 0.5558, 0.35, 0.4933, 0.35, 0.4959, 0.3568, 0.4959, 0.3932, 0.4933, 0.4, 0.5558, 0.4, 0.5533, 0.3932, 0.4959, 0.3568, 0.4933, 0.35, 0.4933, 0.4, 0.4959, 0.3932, 0.5533, 0.3932, 0.5558, 0.4, 0.5558, 0.35, 0.5533, 0.3568, 0.4959, 0.3568, 0.4959, 0.3568, 0.4959, 0.3932, 0.4959, 0.3932, 0.5533, 0.3568, 0.5533, 0.3568, 0.4959, 0.3568, 0.4959, 0.3568, 0.4933, 0.35, 0.4933, 0.35, 0.5558, 0.35, 0.5558, 0.35, 0.5558, 0.35, 0.5558, 0.35, 0.5558, 0.4, 0.5558, 0.4, 0.6183, 0.45, 0.6183, 0.5, 0.625, 0.5, 0.625, 0.45, 0.6183, 0.25, 0.6183, 0.3, 0.625, 0.3, 0.625, 0.25, 0.6183, 0.3, 0.6183, 0.35, 0.625, 0.35, 0.625, 0.3, 0.6183, 0.35, 0.6183, 0.4, 0.625, 0.4, 0.625, 0.35, 0.6183, 0.4, 0.6183, 0.45, 0.625, 0.45, 0.625, 0.4, 0.375, 0.25, 0.375, 0.3, 0.4933, 0.3, 0.4933, 0.25, 0.4933, 0.25, 0.4933, 0.3, 0.5558, 0.3, 0.5558, 0.25, 0.5558, 0.25, 0.5558, 0.3, 0.6183, 0.3, 0.6183, 0.25, 0.375, 0.45, 0.375, 0.5, 0.4933, 0.5, 0.4933, 0.45, 0.4933, 0.45, 0.4933, 0.5, 0.5558, 0.5, 0.5558, 0.45, 0.5558, 0.45, 0.5558, 0.5, 0.6183, 0.5, 0.6183, 0.45, 0.6183, 0.3, 0.6183, 0.3, 0.5558, 0.3, 0.5558, 0.3, 0.0, 0.0, 0.0, 0.0, 0.0, 0.0, 0.0, 0.0, 0.0, 0.0, 0.0, 0.0, 0.0, 0.0, 0.0, 0.0, 0.0, 0.0, 0.0, 0.0, 0.0, 0.0, 0.0, 0.0, 0.5558, 0.3, 0.5558, 0.3, 0.4933, 0.3, 0.4933, 0.3, 0.6183, 0.4, 0.6183, 0.4, 0.6183, 0.35, 0.6183, 0.35, 0.0, 0.0, 0.0, 0.0, 0.0, 0.0, 0.0, 0.0, 0.0, 0.0, 0.0, 0.0, 0.0, 0.0, 0.0, 0.0, 0.5558, 0.45, 0.5558, 0.45, 0.6183, 0.45, 0.6183, 0.45, 0.0, 0.0, 0.0, 0.0, 0.0, 0.0, 0.0, 0.0, 0.0, 0.0, 0.0, 0.0, 0.0, 0.0, 0.0, 0.0, 0.0, 0.0, 0.0, 0.0, 0.0, 0.0, 0.0, 0.0, 0.4933, 0.45, 0.4933, 0.45, 0.5558, 0.45, 0.5558, 0.45, 1.0, 0.6544, 0.9688, 0.6544, 0.9688, 1.0, 1.0, 1.0, 0.9688, 0.6544, 0.9375, 0.6544, 0.9375, 1.0, 0.9688, 1.0, 0.9375, 0.6544, 0.9062, 0.6544, 0.9062, 1.0, 0.9375, 1.0, 0.9062, 0.6544, 0.875, 0.6544, 0.875, 1.0, 0.9062, 1.0, 0.875, 1.0, 0.875, 0.6544, 0.8438, 0.6544, 0.8438, 1.0, 0.8438, 1.0, 0.8438, 0.6544, 0.8125, 0.6544, 0.8125, 1.0, 0.8125, 1.0, 0.8125, 0.6544, 0.7812, 0.6544, 0.7812, 1.0, 0.7812, 1.0, 0.7812, 0.6544, 0.75, 0.6544, 0.75, 1.0, 0.75, 1.0, 0.75, 0.6544, 0.7188, 0.6544, 0.7188, 1.0, 0.7188, 1.0, 0.7188, 0.6544, 0.6875, 0.6544, 0.6875, 1.0, 0.6875, 1.0, 0.6875, 0.6544, 0.6562, 0.6544, 0.6562, 1.0, 0.6562, 1.0, 0.6562, 0.6544, 0.625, 0.6544, 0.625, 1.0, 0.625, 0.6544, 0.5938, 0.6544, 0.5938, 1.0, 0.625, 1.0, 0.5938, 0.6544, 0.5625, 0.6544, 0.5625, 1.0, 0.5938, 1.0, 0.5625, 0.6544, 0.5312, 0.6544, 0.5312, 1.0, 0.5625, 1.0, 0.5312, 0.6544, 0.5, 0.6544, 0.5, 1.0, 0.5312, 1.0, 0.5, 0.6544, 0.4688, 0.6544, 0.4688, 1.0, 0.5, 1.0, 0.4688, 0.6544, 0.4375, 0.6544, 0.4375, 1.0, 0.4688, 1.0, 0.4375, 1.0, 0.4375, 0.6544, 0.428, 0.6544, 0.4062, 0.6544, 0.4062, 1.0, 0.4062, 0.6544, 0.375, 0.6544, 0.375, 1.0, 0.4062, 1.0, 0.375, 1.0, 0.375, 0.6544, 0.3438, 0.6544, 0.3438, 1.0, 0.3438, 1.0, 0.3438, 0.6544, 0.3125, 0.6544, 0.3125, 1.0, 0.3125, 1.0, 0.3125, 0.6544, 0.2812, 0.6544, 0.2812, 1.0, 0.2812, 1.0, 0.2812, 0.6544, 0.25, 0.6544, 0.25, 1.0, 0.25, 1.0, 0.25, 0.6544, 0.2188, 0.6544, 0.2188, 1.0, 0.2188, 1.0, 0.2188, 0.6544, 0.1875, 0.6544, 0.1875, 1.0, 0.1875, 1.0, 0.1875, 0.6544, 0.1562, 0.6544, 0.1562, 1.0, 0.1562, 1.0, 0.1562, 0.6544, 0.125, 0.6544, 0.125, 1.0, 0.125, 0.6544, 0.09375, 0.6544, 0.09375, 1.0, 0.125, 1.0, 0.09375, 0.6544, 0.07198, 0.6544, 0.0625, 0.6544, 0.0625, 1.0, 0.09375, 1.0, 0.08881, 0.3168, 0.08881, 0.3168, 0.07889, 0.284, 0.07889, 0.284, 0.0625, 0.6544, 0.03125, 0.6544, 0.03125, 1.0, 0.0625, 1.0, 0.03125, 0.6544, 0.0, 0.6544, 0.0, 1.0, 0.03125, 1.0, 0.25, 0.49, 0.25, 0.49, 0.2968, 0.4854, 0.284, 0.4211, 0.284, 0.4211, 0.2968, 0.4854, 0.3418, 0.4717, 0.3168, 0.4112, 0.3168, 0.4112, 0.3418, 0.4717, 0.3833, 0.4496, 0.3469, 0.3951, 0.3469, 0.3951, 0.3833, 0.4496, 0.4197, 0.4197, 0.3734, 0.4346, 0.3734, 0.3734, 0.4197, 0.4197, 0.4496, 0.3833, 0.3951, 0.3951, 0.3951, 0.3469, 0.4496, 0.3833, 0.4717, 0.3418, 0.4112, 0.3577, 0.4112, 0.3168, 0.4717, 0.3418, 0.4854, 0.2968, 0.4211, 0.3209, 0.4211, 0.284, 0.4854, 0.2968, 0.49, 0.25, 0.4245, 0.2847, 0.4245, 0.25, 0.49, 0.25, 0.4854, 0.25, 0.4211, 0.216, 0.4211, 0.216, 0.4854, 0.2032, 0.4717, 0.2059, 0.4112, 0.1832, 0.4112, 0.1832, 0.4717, 0.1582, 0.4496, 0.1673, 0.3951, 0.1531, 0.3951, 0.1531, 0.4496, 0.1167, 0.4197, 0.1366, 0.3734, 0.1266, 0.3734, 0.1266, 0.4197, 0.08029, 0.3833, 0.1167, 0.3469, 0.1049, 0.3469, 0.1049, 0.3833, 0.05045, 0.3418, 0.1022, 0.3168, 0.08881, 0.3168, 0.08881, 0.3418, 0.02827, 0.2968, 0.08276, 0.284, 0.07889, 0.284, 0.07889, 0.2968, 0.01461, 0.25, 0.07553, 0.25, 0.07553, 0.25, 0.01, 0.25, 0.01, 0.2032, 0.01461, 0.216, 0.07889, 0.216, 0.07889, 0.2032, 0.01461, 0.1582, 0.02827, 0.1832, 0.08881, 0.1832, 0.08881, 0.1582, 0.02827, 0.1167, 0.05045, 0.1531, 0.1049, 0.1531, 0.1049, 0.1167, 0.05045, 0.08029, 0.08029, 0.1266, 0.06537, 0.1266, 0.1266, 0.08029, 0.08029, 0.05045, 0.1167, 0.1049, 0.1049, 0.1049, 0.1531, 0.05045, 0.1167, 0.02827, 0.1582, 0.08881, 0.1423, 0.08881, 0.1832, 0.02827, 0.1582, 0.01461, 0.2032, 0.07889, 0.1791, 0.07889, 0.216, 0.01461, 0.2032, 0.01, 0.25, 0.07553, 0.2153, 0.07553, 0.25, 0.01, 0.25, 0.01461, 0.25, 0.07889, 0.284, 0.07889, 0.284, 0.01461, 0.2968, 0.02827, 0.2941, 0.08881, 0.3168, 0.08881, 0.3168, 0.02827, 0.3418, 0.05045, 0.3327, 0.1049, 0.3469, 0.1049, 0.3469, 0.05045, 0.3833, 0.08029, 0.3634, 0.1266, 0.3734, 0.1266, 0.3734, 0.08029, 0.4197, 0.1167, 0.3833, 0.1531, 0.3951, 0.1531, 0.3951, 0.1167, 0.4496, 0.1582, 0.3978, 0.1832, 0.4112, 0.1832, 0.4112, 0.1582, 0.4717, 0.2032, 0.4172, 0.216, 0.4211, 0.216, 0.4211, 0.2032, 0.4854, 0.25, 0.4245, 0.25, 0.4245, 0.3469, 0.1049, 0.3469, 0.1049, 0.3734, 0.1266, 0.3734, 0.1266, 0.1049, 0.3469, 0.1049, 0.3469, 0.08881, 0.3168, 0.08881, 0.3168, 0.3168, 0.08881, 0.3168, 0.08881, 0.3469, 0.1049, 0.3469, 0.1049, 0.284, 0.4211, 0.284, 0.4211, 0.25, 0.4245, 0.25, 0.4245, 0.1266, 0.3734, 0.1266, 0.3734, 0.1049, 0.3469, 0.1049, 0.3469, 0.284, 0.07889, 0.284, 0.07889, 0.3168, 0.08881, 0.3168, 0.08881, 0.3168, 0.4112, 0.3168, 0.4112, 0.284, 0.4211, 0.284, 0.4211, 0.1531, 0.3951, 0.1531, 0.3951, 0.1266, 0.3734, 0.1266, 0.3734, 0.25, 0.07553, 0.25, 0.07553, 0.284, 0.07889, 0.284, 0.07889, 0.3469, 0.3951, 0.3469, 0.3951, 0.3168, 0.4112, 0.3168, 0.4112, 0.1832, 0.4112, 0.1832, 0.4112, 0.1531, 0.3951, 0.1531, 0.3951, 0.216, 0.07889, 0.216, 0.07889, 0.25, 0.07553, 0.25, 0.07553, 0.3734, 0.3734, 0.3734, 0.3734, 0.3469, 0.3951, 0.3469, 0.3951, 0.216, 0.4211, 0.216, 0.4211, 0.1832, 0.4112, 0.1832, 0.4112, 0.1832, 0.08881, 0.1832, 0.08881, 0.216, 0.07889, 0.216, 0.07889, 0.3951, 0.3469, 0.3951, 0.3469, 0.3734, 0.3734, 0.3734, 0.3734, 0.25, 0.4245, 0.25, 0.4245, 0.216, 0.4211, 0.216, 0.4211, 0.1531, 0.1049, 0.1531, 0.1049, 0.1832, 0.08881, 0.1832, 0.08881, 0.4112, 0.3168, 0.4112, 0.3168, 0.3951, 0.3469, 0.3951, 0.3469, 0.1266, 0.1266, 0.1266, 0.1266, 0.1531, 0.1049, 0.1531, 0.1049, 0.4211, 0.284, 0.4211, 0.284, 0.4112, 0.3168, 0.4112, 0.3168, 0.1049, 0.1531, 0.1049, 0.1531, 0.1266, 0.1266, 0.1266, 0.1266, 0.4245, 0.25, 0.4245, 0.25, 0.4211, 0.284, 0.4211, 0.284, 0.08881, 0.1832, 0.08881, 0.1832, 0.1049, 0.1531, 0.1049, 0.1531, 0.4211, 0.216, 0.4211, 0.216, 0.4245, 0.25, 0.4245, 0.25, 0.07889, 0.216, 0.07889, 0.216, 0.08881, 0.1832, 0.08881, 0.1832, 0.4112, 0.1832, 0.4112, 0.1832, 0.4211, 0.216, 0.4211, 0.216, 0.07553, 0.25, 0.07553, 0.25, 0.07889, 0.216, 0.07889, 0.216, 0.3951, 0.1531, 0.3951, 0.1531, 0.4112, 0.1832, 0.4112, 0.1832, 0.07889, 0.284, 0.07889, 0.284, 0.07553, 0.25, 0.07553, 0.25, 0.3734, 0.1266, 0.3734, 0.1266, 0.3951, 0.1531, 0.3951, 0.1531, 0.25, 0.4245, 0.25, 0.4245, 0.284, 0.4211, 0.2725, 0.3631, 0.2725, 0.3631, 0.284, 0.4211, 0.3168, 0.4112, 0.2941, 0.3565, 0.2941, 0.3565, 0.3168, 0.4112, 0.3469, 0.3951, 0.3141, 0.4046, 0.3141, 0.3459, 0.3469, 0.3951, 0.3734, 0.3734, 0.3315, 0.372, 0.3315, 0.3315, 0.3734, 0.3734, 0.3951, 0.3469, 0.3459, 0.3459, 0.3459, 0.3141, 0.3951, 0.3469, 0.4112, 0.3168, 0.3565, 0.3212, 0.3565, 0.2941, 0.4112, 0.3168, 0.4211, 0.284, 0.3631, 0.2968, 0.3631, 0.2725, 0.4211, 0.284, 0.4245, 0.25, 0.3653, 0.2729, 0.3653, 0.25, 0.4245, 0.25, 0.4211, 0.25, 0.3631, 0.2275, 0.3631, 0.2275, 0.4211, 0.216, 0.4112, 0.2179, 0.3565, 0.2059, 0.3565, 0.2059, 0.4112, 0.1832, 0.3951, 0.1899, 0.3459, 0.1859, 0.3459, 0.1859, 0.3951, 0.1531, 0.3734, 0.1676, 0.3315, 0.1685, 0.3315, 0.1685, 0.3734, 0.1266, 0.3469, 0.1531, 0.3141, 0.1541, 0.3141, 0.1541, 0.3469, 0.1049, 0.3168, 0.1501, 0.2941, 0.1435, 0.2941, 0.1435, 0.3168, 0.08881, 0.284, 0.1404, 0.2725, 0.1369, 0.2725, 0.1369, 0.284, 0.07889, 0.25, 0.1347, 0.25, 0.1347, 0.25, 0.07553, 0.25, 0.07553, 0.216, 0.07889, 0.2275, 0.1369, 0.2275, 0.1369, 0.216, 0.07889, 0.1832, 0.08881, 0.2059, 0.1435, 0.2059, 0.1435, 0.1832, 0.08881, 0.1531, 0.1049, 0.1859, 0.09537, 0.1859, 0.1541, 0.1531, 0.1049, 0.1266, 0.1266, 0.1685, 0.128, 0.1685, 0.1685, 0.1266, 0.1266, 0.1049, 0.1531, 0.1541, 0.1541, 0.1541, 0.1859, 0.1049, 0.1531, 0.08881, 0.1832, 0.1435, 0.1788, 0.1435, 0.2059, 0.08881, 0.1832, 0.07889, 0.216, 0.1369, 0.2032, 0.1369, 0.2275, 0.07889, 0.216, 0.07553, 0.25, 0.1347, 0.2271, 0.1347, 0.25, 0.07553, 0.25, 0.07889, 0.25, 0.1369, 0.2725, 0.1369, 0.2725, 0.07889, 0.284, 0.08881, 0.2821, 0.1435, 0.2941, 0.1435, 0.2941, 0.08881, 0.3168, 0.1049, 0.3101, 0.1541, 0.3141, 0.1541, 0.3141, 0.1049, 0.3469, 0.1266, 0.3324, 0.1685, 0.3315, 0.1685, 0.3315, 0.1266, 0.3734, 0.1531, 0.3469, 0.1859, 0.3459, 0.1859, 0.3459, 0.1531, 0.3951, 0.1832, 0.3499, 0.2059, 0.3565, 0.2059, 0.3565, 0.1832, 0.4112, 0.216, 0.3596, 0.2275, 0.3631, 0.2275, 0.3631, 0.216, 0.4211, 0.25, 0.3653, 0.25, 0.3653, 0.1369, 0.2725, 0.1435, 0.2941, 0.1541, 0.3141, 0.1685, 0.3315, 0.1859, 0.3459, 0.2059, 0.3565, 0.2275, 0.3631, 0.25, 0.1347, 0.25, 0.1347, 0.2275, 0.3631, 0.2059, 0.3565, 0.1859, 0.3459, 0.1685, 0.3315, 0.1541, 0.3141, 0.1435, 0.2941, 0.1369, 0.2725, 0.1347, 0.25, 0.1685, 0.3315, 0.1685, 0.3315, 0.1541, 0.3141, 0.1541, 0.3141, 0.2725, 0.3631, 0.2725, 0.3631, 0.25, 0.3653, 0.25, 0.3653, 0.2941, 0.1435, 0.2941, 0.1435, 0.3141, 0.1541, 0.3141, 0.1541, 0.1541, 0.3141, 0.1541, 0.3141, 0.1435, 0.2941, 0.1435, 0.2941, 0.3141, 0.1541, 0.3141, 0.1541, 0.3315, 0.1685, 0.3315, 0.1685, 0.1435, 0.2941, 0.1435, 0.2941, 0.1369, 0.2725, 0.1369, 0.2725, 0.3315, 0.1685, 0.3315, 0.1685, 0.3459, 0.1859, 0.3459, 0.1859, 0.1369, 0.2725, 0.1369, 0.2725, 0.1347, 0.25, 0.1347, 0.25, 0.3459, 0.1859, 0.3459, 0.1859, 0.3565, 0.2059, 0.3565, 0.2059, 0.1347, 0.25, 0.1347, 0.25, 0.1369, 0.2275, 0.1369, 0.2275, 0.3565, 0.2059, 0.3565, 0.2059, 0.3631, 0.2275, 0.3631, 0.2275, 0.1369, 0.2275, 0.1369, 0.2275, 0.1435, 0.2059, 0.1435, 0.2059, 0.3631, 0.2275, 0.3631, 0.2275, 0.3653, 0.25, 0.3653, 0.25, 0.1435, 0.2059, 0.1435, 0.2059, 0.1541, 0.1859, 0.1541, 0.1859, 0.3653, 0.25, 0.3653, 0.25, 0.3631, 0.2725, 0.3631, 0.2725, 0.1541, 0.1859, 0.1541, 0.1859, 0.1685, 0.1685, 0.1685, 0.1685, 0.3631, 0.2725, 0.3631, 0.2725, 0.3565, 0.2941, 0.3565, 0.2941, 0.1685, 0.1685, 0.1685, 0.1685, 0.1859, 0.1541, 0.1859, 0.1541, 0.3565, 0.2941, 0.3565, 0.2941, 0.3459, 0.3141, 0.3459, 0.3141, 0.1859, 0.1541, 0.1859, 0.1541, 0.2059, 0.1435, 0.2059, 0.1435, 0.25, 0.3653, 0.25, 0.3653, 0.2275, 0.3631, 0.2275, 0.3631, 0.3459, 0.3141, 0.3459, 0.3141, 0.3315, 0.3315, 0.3315, 0.3315, 0.2059, 0.1435, 0.2059, 0.1435, 0.2275, 0.1369, 0.2275, 0.1369, 0.2275, 0.3631, 0.2275, 0.3631, 0.2059, 0.3565, 0.2059, 0.3565, 0.3315, 0.3315, 0.3315, 0.3315, 0.3141, 0.3459, 0.3141, 0.3459, 0.2275, 0.1369, 0.2275, 0.1369, 0.25, 0.1347, 0.25, 0.1347, 0.2059, 0.3565, 0.2059, 0.3565, 0.1859, 0.3459, 0.1859, 0.3459, 0.3141, 0.3459, 0.3141, 0.3459, 0.2941, 0.3565, 0.2941, 0.3565, 0.25, 0.1347, 0.25, 0.1347, 0.2725, 0.1369, 0.2725, 0.1369, 0.1859, 0.3459, 0.1859, 0.3459, 0.1685, 0.3315, 0.1685, 0.3315, 0.2941, 0.3565, 0.2941, 0.3565, 0.2725, 0.3631, 0.2725, 0.3631, 0.2725, 0.1369, 0.2725, 0.1369, 0.2941, 0.1435, 0.2941, 0.1435, 0.2725, 0.3631, 0.2725, 0.363, 0.25, 0.3568, 0.25, 0.3653, 0.2725, 0.363, 0.2724, 0.3628, 0.2501, 0.3324, 0.25, 0.3568, 0.2724, 0.3628, 0.2587, 0.2938, 0.25, 0.2946, 0.2501, 0.3324, 0.2941, 0.3565, 0.2941, 0.3564, 0.2725, 0.363, 0.2725, 0.3631, 0.2941, 0.3564, 0.294, 0.3562, 0.2724, 0.3628, 0.2725, 0.363, 0.294, 0.3562, 0.2671, 0.2912, 0.2587, 0.2938, 0.2724, 0.3628, 0.2671, 0.2912, 0.2503, 0.2507, 0.2502, 0.2508, 0.2587, 0.2938, 0.3141, 0.3459, 0.314, 0.3458, 0.2941, 0.3564, 0.2941, 0.3565, 0.314, 0.3458, 0.3139, 0.3456, 0.294, 0.3562, 0.2941, 0.3564, 0.3139, 0.3456, 0.2748, 0.2871, 0.2671, 0.2912, 0.294, 0.3562, 0.2748, 0.2871, 0.2504, 0.2507, 0.2503, 0.2507, 0.2671, 0.2912, 0.3315, 0.3315, 0.3315, 0.3315, 0.314, 0.3458, 0.3141, 0.3459, 0.3315, 0.3315, 0.3313, 0.3313, 0.3139, 0.3456, 0.314, 0.3458, 0.3313, 0.3313, 0.2815, 0.2815, 0.2748, 0.2871, 0.3139, 0.3456, 0.2815, 0.2815, 0.2506, 0.2506, 0.2504, 0.2507, 0.2748, 0.2871, 0.3459, 0.3141, 0.3458, 0.314, 0.3315, 0.3315, 0.3315, 0.3315, 0.3458, 0.314, 0.3456, 0.3139, 0.3313, 0.3313, 0.3315, 0.3315, 0.3456, 0.3139, 0.2871, 0.2748, 0.2815, 0.2815, 0.3313, 0.3313, 0.2871, 0.2748, 0.2507, 0.2504, 0.2506, 0.2506, 0.2815, 0.2815, 0.3565, 0.2941, 0.3564, 0.2941, 0.3458, 0.314, 0.3459, 0.3141, 0.3564, 0.2941, 0.3562, 0.294, 0.3456, 0.3139, 0.3458, 0.314, 0.3562, 0.294, 0.2912, 0.2671, 0.2871, 0.2748, 0.3456, 0.3139, 0.2912, 0.2671, 0.2507, 0.2503, 0.2507, 0.2504, 0.2871, 0.2748, 0.3631, 0.2725, 0.363, 0.2725, 0.3564, 0.2941, 0.3565, 0.2941, 0.363, 0.2725, 0.3628, 0.2724, 0.3562, 0.294, 0.3564, 0.2941, 0.3628, 0.2724, 0.2938, 0.2587, 0.2912, 0.2671, 0.3562, 0.294, 0.2938, 0.2587, 0.2508, 0.2502, 0.2507, 0.2503, 0.2912, 0.2671, 0.3653, 0.25, 0.3652, 0.25, 0.363, 0.2725, 0.3631, 0.2725, 0.3652, 0.25, 0.365, 0.25, 0.3628, 0.2724, 0.363, 0.2725, 0.365, 0.25, 0.2946, 0.25, 0.2938, 0.2587, 0.3628, 0.2724, 0.2946, 0.25, 0.2508, 0.25, 0.2508, 0.2502, 0.2938, 0.2587, 0.3631, 0.2275, 0.363, 0.2275, 0.3652, 0.25, 0.3653, 0.25, 0.363, 0.2275, 0.3628, 0.2276, 0.365, 0.25, 0.3652, 0.25, 0.3628, 0.2276, 0.2938, 0.2413, 0.2946, 0.25, 0.365, 0.25, 0.2938, 0.2413, 0.2508, 0.2498, 0.2508, 0.25, 0.2946, 0.25, 0.3565, 0.2059, 0.3564, 0.2059, 0.363, 0.2275, 0.3631, 0.2275, 0.3564, 0.2059, 0.3562, 0.206, 0.3628, 0.2276, 0.363, 0.2275, 0.3562, 0.206, 0.2912, 0.2329, 0.2938, 0.2413, 0.3628, 0.2276, 0.2912, 0.2329, 0.2507, 0.2497, 0.2508, 0.2498, 0.2938, 0.2413, 0.3459, 0.1859, 0.3458, 0.186, 0.3564, 0.2059, 0.3565, 0.2059, 0.3458, 0.186, 0.3456, 0.1861, 0.3562, 0.206, 0.3564, 0.2059, 0.3456, 0.1861, 0.2871, 0.2252, 0.2912, 0.2329, 0.3562, 0.206, 0.2871, 0.2252, 0.2507, 0.2496, 0.2507, 0.2497, 0.2912, 0.2329, 0.3315, 0.1685, 0.3315, 0.1685, 0.3458, 0.186, 0.3459, 0.1859, 0.3315, 0.1685, 0.3313, 0.1687, 0.3456, 0.1861, 0.3458, 0.186, 0.3313, 0.1687, 0.2815, 0.2185, 0.2871, 0.2252, 0.3456, 0.1861, 0.2815, 0.2185, 0.2506, 0.2494, 0.2507, 0.2496, 0.2871, 0.2252, 0.3141, 0.1541, 0.314, 0.1542, 0.3315, 0.1685, 0.3315, 0.1685, 0.314, 0.1542, 0.3139, 0.1544, 0.3313, 0.1687, 0.3315, 0.1685, 0.3139, 0.1544, 0.2748, 0.2129, 0.2815, 0.2185, 0.3313, 0.1687, 0.2748, 0.2129, 0.2504, 0.2493, 0.2506, 0.2494, 0.2815, 0.2185, 0.2941, 0.1435, 0.2941, 0.1436, 0.314, 0.1542, 0.3141, 0.1541, 0.2941, 0.1436, 0.294, 0.1438, 0.3139, 0.1544, 0.314, 0.1542, 0.294, 0.1438, 0.2671, 0.2088, 0.2748, 0.2129, 0.3139, 0.1544, 0.2671, 0.2088, 0.2503, 0.2493, 0.2504, 0.2493, 0.2748, 0.2129, 0.2725, 0.1369, 0.2725, 0.137, 0.2941, 0.1436, 0.2941, 0.1435, 0.2725, 0.137, 0.2724, 0.1372, 0.294, 0.1438, 0.2941, 0.1436, 0.2724, 0.1372, 0.2587, 0.2062, 0.2671, 0.2088, 0.294, 0.1438, 0.2587, 0.2062, 0.2502, 0.2492, 0.2503, 0.2493, 0.2671, 0.2088, 0.25, 0.1347, 0.25, 0.1432, 0.2725, 0.137, 0.2725, 0.1369, 0.25, 0.1432, 0.2501, 0.1676, 0.2724, 0.1372, 0.2725, 0.137, 0.2501, 0.1676, 0.25, 0.2054, 0.2587, 0.2062, 0.2724, 0.1372, 0.25, 0.2054, 0.25, 0.2492, 0.2502, 0.2492, 0.2587, 0.2062, 0.2725, 0.3631, 0.2725, 0.3631, 0.25, 0.3653, 0.25, 0.3653, 0.2941, 0.3565, 0.2941, 0.3565, 0.2725, 0.3631, 0.2725, 0.3631, 0.25, 0.2495, 0.25, 0.1553, 0.25, 0.3447, 0.25, 0.3229, 0.25, 0.2897, 0.25, 0.1553, 0.25, 0.2505, 0.25, 0.2103, 0.25, 0.1771, 0.25, 0.1553, 0.25, 0.2495, 0.25, 0.2505, 0.3141, 0.3459, 0.3141, 0.3459, 0.2941, 0.3565, 0.2941, 0.3565, 0.3315, 0.3315, 0.3315, 0.3315, 0.3141, 0.3459, 0.3141, 0.3459, 0.3459, 0.3141, 0.3459, 0.3141, 0.3315, 0.3315, 0.3315, 0.3315, 0.3565, 0.2941, 0.3565, 0.2941, 0.3459, 0.3141, 0.3459, 0.3141, 0.3631, 0.2725, 0.3631, 0.2725, 0.3565, 0.2941, 0.3565, 0.2941, 0.3653, 0.25, 0.3653, 0.25, 0.3631, 0.2725, 0.3631, 0.2725, 0.3631, 0.2275, 0.3631, 0.2275, 0.3653, 0.25, 0.3653, 0.25, 0.3565, 0.2059, 0.3565, 0.2059, 0.3631, 0.2275, 0.3631, 0.2275, 0.3459, 0.1859, 0.3459, 0.1859, 0.3565, 0.2059, 0.3565, 0.2059, 0.3315, 0.1685, 0.3315, 0.1685, 0.3459, 0.1859, 0.3459, 0.1859, 0.3141, 0.1541, 0.3141, 0.1541, 0.3315, 0.1685, 0.3315, 0.1685, 0.2941, 0.1435, 0.2941, 0.1435, 0.3141, 0.1541, 0.3141, 0.1541, 0.2725, 0.1369, 0.2725, 0.1369, 0.2941, 0.1435, 0.2941, 0.1435, 0.25, 0.1347, 0.25, 0.1347, 0.2725, 0.1369, 0.2725, 0.1369, 0.25, 0.1476, 0.25, 0.1347, 0.25, 0.3653, 0.25, 0.3524, 0.25, 0.3524, 0.25, 0.3653, 0.25, 0.3568, 0.25, 0.3447, 0.25, 0.3447, 0.25, 0.3568, 0.2501, 0.3324, 0.25, 0.3229, 0.25, 0.3229, 0.2501, 0.3324, 0.25, 0.2946, 0.25, 0.2897, 0.25, 0.1553, 0.25, 0.1432, 0.25, 0.1347, 0.25, 0.1476, 0.25, 0.1771, 0.2501, 0.1676, 0.25, 0.1432, 0.25, 0.1553, 0.25, 0.2103, 0.25, 0.2054, 0.2501, 0.1676, 0.25, 0.1771, 0.25, 0.2505, 0.25, 0.2492, 0.25, 0.2054, 0.25, 0.2103, 0.25, 0.3524, 0.25, 0.3653, 0.25, 0.3653, 0.25, 0.3524, 0.25, 0.1476, 0.25, 0.1347, 0.25, 0.1347, 0.25, 0.1476, 0.25, 0.1476, 0.25, 0.1476, 0.25, 0.1553, 0.25, 0.1553, 0.25, 0.3447, 0.25, 0.1553, 0.25, 0.1476, 0.25, 0.1476, 0.25, 0.3524, 0.25, 0.3524, 0.25, 0.3447, 0.25, 0.3447, 0.25, 0.3524, 0.25, 0.3524, 0.25, 0.1553, 0.25, 0.1553, 0.25, 0.1553, 0.25, 0.1553, 0.25, 0.1476, 0.25, 0.1476, 0.25, 0.1476, 0.25, 0.1476, 0.25, 0.3524, 0.25, 0.3524, 0.25, 0.3524, 0.25, 0.3524, 0.25, 0.3524, 0.25, 0.3524, 0.25, 0.3524, 0.25, 0.3524, 0.0, 0.0, 0.0, 0.0, 0.0, 0.0, 0.0, 0.0, 0.0, 0.0, 0.0, 0.0, 0.0, 0.0, 0.0, 0.0, 0.0, 0.0, 0.0, 0.0, 0.0, 0.0, 0.0, 0.0, 0.0, 0.0, 0.0, 0.0, 0.0, 0.0, 0.0, 0.0, 0.0, 0.0, 0.0, 0.0, 0.0, 0.0, 0.0, 0.0, 0.0, 0.0, 0.0, 0.0, 0.0, 0.0, 0.0, 0.0, 0.0, 0.0, 0.0, 0.0, 0.0, 0.0, 0.0, 0.0, 0.0, 0.0, 0.0, 0.0, 0.0, 0.0, 0.0, 0.0, 0.0, 0.0, 0.375, 0.3, 0.375, 0.35, 0.375, 0.4, 0.0, 0.0, 0.0, 0.0, 0.0, 0.0, 0.375, 0.45, 0.375, 0.4, 0.375, 0.35, 0.0, 0.0, 0.0, 0.0])
me_cube.materials.append(mat_material)
me_cube.use_mirror_vertex_groups = False
me_cube.update()

# ---- objects
ob_puerta = bpy.data.objects.new('puerta', me_cube)

# ---- transforms, parenting, visibility, modifiers, constraints
ob_puerta.location = (0.0, 0.0, 0.0)
ob_puerta.lock_rotations_4d = False
ob_puerta.empty_display_type = 'ARROWS'
ob_puerta.lineart.crease_threshold = 0.0

# ---- collection membership
col_collection.objects.link(ob_puerta)

# ---- scene / render settings (as saved in the file)
scene.frame_start = 1; scene.frame_end = 250; scene.frame_set(1)
scene.render.engine = 'BLENDER_EEVEE_NEXT'
bpy.context.view_layer.update()

# ---- added for rendering (the .blend has no active camera and no usable light): camera, sun
cam_auto = bpy.data.cameras.new('AutoCamera')
cam_auto.lens = 50.0
cam_auto.sensor_width = 36.0
cam_auto.clip_end = 1000.0
ob_auto_camera = bpy.data.objects.new('AutoCamera', cam_auto)
scene.collection.objects.link(ob_auto_camera)
ob_auto_camera.location = (6.19061, -6.96257, 4.95249)
ob_auto_camera.rotation_euler = (1.09748, -7.21219e-08, 0.694738)
scene.camera = ob_auto_camera
light_auto_sun = bpy.data.lights.new('AutoSun', 'SUN')
light_auto_sun.energy = 3.0
light_auto_sun.angle = 0.0523599
ob_auto_sun = bpy.data.objects.new('AutoSun', light_auto_sun)
scene.collection.objects.link(ob_auto_sun)
ob_auto_sun.rotation_euler = (0.872665, 0.174533, 0.523599)
bpy.context.view_layer.update()
